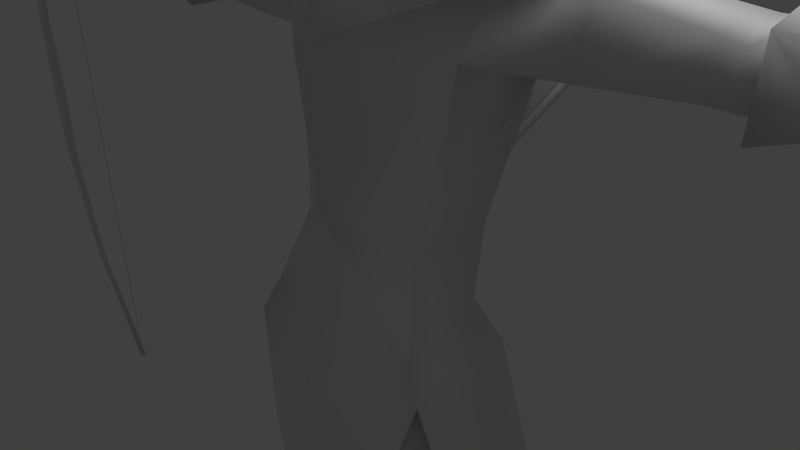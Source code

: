 # Source: archer_version_3.blend  (saved by Blender 2.56.0; exported with 4.5.12 LTS)
import bpy
from mathutils import Matrix  # noqa: F401  (used for matrix-valued properties, if any)

bpy.ops.wm.read_factory_settings(use_empty=True)
scene = bpy.context.scene
scene.name = 'Scene'

# ---- collections
col_collection_1 = bpy.data.collections.new('Collection 1'); scene.collection.children.link(col_collection_1)
col_collection_2 = bpy.data.collections.new('Collection 2'); scene.collection.children.link(col_collection_2)

# ---- materials (node trees are filled in below, after node groups)
mat_material_001 = bpy.data.materials.new('Material.001')
mat_material_001.alpha_threshold = 0.0
mat_material_001.use_transparent_shadow = False
mat_material_001.roughness = 0.5
mat_material_001.specular_intensity = 0.0
mat_material_001.line_color = (0.0, 0.0, 0.0, 1.0)

# ---- material node trees

# ---- world
world_world = bpy.data.worlds.new('World'); scene.world = world_world
world_world.color = (0.05088, 0.05088, 0.05088)
world_world.use_sun_shadow = False
world_world.sun_shadow_jitter_overblur = 0.0
world_world.cycles.sampling_method = 'MANUAL'
world_world.cycles.sample_map_resolution = 256

# ---- cameras
cam_camera = bpy.data.cameras.new('Camera')
cam_camera.clip_end = 100.0
cam_camera.lens = 35.0
cam_camera.ortho_scale = 7.314
cam_camera.dof.focus_distance = 0.0
cam_camera.dof.aperture_fstop = 128.0

# ---- lights
light_lamp = bpy.data.lights.new('Lamp', 'POINT')
light_lamp.transmission_factor = 0.0
light_lamp.cutoff_distance = 30.0
light_lamp.energy = 100.0
light_lamp.shadow_buffer_clip_start = 1.001
light_lamp.shadow_soft_size = 1.0
light_lamp.shadow_maximum_resolution = 0.006
light_lamp.use_absolute_resolution = True
light_lamp.cycles.use_multiple_importance_sampling = False

# ---- meshes
me_cube_001 = bpy.data.meshes.new('Cube.001')
me_cube_001.from_pydata([(-0.6811, -0.3841, 4.376), (0.6811, -0.3841, 4.376), (0.0, 0.9137, 4.22), (-0.8783, 0.4075, 4.328), (0.8783, 0.4075, 4.328), (0.0, 1.164, 6.463), (-0.6634, 0.2589, 5.884), (0.6634, 0.2589, 5.884), (0.0, -1.088, 5.982), (-0.6995, -1.028, 5.717), (0.6995, -1.028, 5.717), (-8.695, 0.04523, -6.223), (-8.695, 0.04523, 6.226), (-8.695, -0.04681, -6.223), (-8.695, -0.04681, 6.226), (-8.768, -0.04681, -6.235), (-8.768, -0.04681, 6.237), (-8.768, 0.04523, -6.235), (-8.768, 0.04523, 6.237), (-10.17, 0.04523, -3.972), (-10.17, 0.04523, 3.975), (-10.17, -0.04681, -3.972), (-10.17, -0.04681, 3.975), (-10.06, -0.04681, -3.949), (-10.06, -0.04681, 3.951), (-10.06, 0.04523, -3.949), (-10.06, 0.04523, 3.951), (-10.53, 0.04523, -1.483), (-10.53, 0.04523, 1.485), (-10.53, -0.04681, -1.483), (-10.53, -0.04681, 1.485), (-10.78, -0.04681, -1.506), (-10.78, -0.04681, 1.508), (-10.78, 0.04523, -1.506), (-10.78, 0.04523, 1.508), (-10.8, 0.04523, -0.5252), (-10.8, 0.04523, 0.5277), (-10.8, -0.04681, -0.5252), (-10.8, -0.04681, 0.5277), (-10.44, -0.04681, -0.5252), (-10.44, -0.04681, 0.5277), (-10.44, 0.04523, -0.5252), (-10.44, 0.04523, 0.5277), (-8.775, 0.004215, -6.2), (-8.775, 0.004215, 6.179), (-8.713, 0.004215, -6.2), (-8.713, 0.004215, 6.179), (-8.713, 0.004215, 0.001247), (-8.775, 0.004215, 0.001247), (1.221, 2.442, 3.954), (1.164, 1.725, 4.222), (2.518, 1.741, 3.567), (2.307, 2.452, 3.406), (-1.596, 1.701, -0.3395), (-1.81, 1.106, -0.2758), (-0.8477, 1.094, -0.9485), (-0.8621, 1.697, -0.8514), (-1.02, 0.6347, 4.275), (1.02, 0.6347, 4.275), (-2.823, 0.6585, 4.13), (2.823, 0.6585, 4.13), (-1.012, 1.212, 3.992), (1.012, 1.212, 3.992), (-1.012, -0.2205, 4.124), (1.012, -0.2205, 4.124), (-2.352, 1.618, 3.526), (2.352, 1.618, 3.526), (-2.342, -0.372, 3.667), (2.342, -0.372, 3.667), (0.0, -1.328, -1.687), (-1.616, -0.8304, -1.233), (1.616, -0.8304, -1.233), (-1.389, 1.031, -1.214), (1.389, 1.031, -1.214), (0.0, 1.351, -1.524), (-2.174, -0.4269, -3.654), (2.174, -0.4269, -3.654), (-1.994, 1.222, -3.613), (1.994, 1.222, -3.613), (-0.6357, 0.6779, 4.244), (0.6357, 0.6779, 4.244), (0.0, 0.8726, 4.217), (-0.3027, -0.2172, 3.953), (0.3027, -0.2172, 3.953), (-1.416, 0.8774, 3.955), (1.416, 0.8774, 3.955), (-1.78, 0.1555, 3.643), (1.78, 0.1555, 3.643), (0.0, 1.136, 4.075), (0.0, 1.445, 1.848), (-1.511, 1.275, 2.452), (1.511, 1.275, 2.452), (0.0, -1.116, 2.957), (-1.385, 0.006881, 2.777), (1.385, 0.006881, 2.777), (0.0, -0.9074, 0.8455), (-1.052, -0.2656, 0.4025), (1.052, -0.2656, 0.4025), (0.0, 1.143, 0.3437), (-0.9211, 1.13, 0.3849), (0.9211, 1.13, 0.3849), (-3.683, 1.092, 3.623), (3.683, 1.092, 3.623), (-3.98, 0.3631, 3.453), (3.98, 0.3631, 3.453), (-3.775, 1.292, 2.814), (3.775, 1.292, 2.814), (-3.921, 0.4076, 2.815), (3.921, 0.4076, 2.815), (-4.608, 0.9843, 3.569), (4.608, 0.9843, 3.569), (-4.595, 0.3593, 3.422), (4.595, 0.3593, 3.422), (-4.638, 1.218, 2.832), (4.638, 1.218, 2.832), (-4.54, 0.4004, 2.832), (4.54, 0.4004, 2.832), (-4.225, 0.3918, 3.386), (4.225, 0.3918, 3.386), (-4.18, 1.101, 3.551), (4.18, 1.101, 3.551), (-4.206, 1.255, 2.823), (4.206, 1.255, 2.823), (-4.217, 0.404, 2.823), (4.217, 0.404, 2.823), (-1.344, -0.6951, -0.7112), (1.344, -0.6951, -0.7112), (0.0, 1.178, -0.6358), (-1.084, 0.7597, -0.5891), (1.084, 0.7597, -0.5891), (-0.3, -0.834, -2.351), (0.3, -0.834, -2.351), (0.0, -0.8628, -2.638), (-0.1138, 0.697, -2.571), (0.1138, 0.697, -2.571), (0.0, 0.7117, -2.219), (-1.313, 0.8215, -1.867), (1.313, 0.8215, -1.867), (0.0, 1.154, -1.338), (-1.44, -0.3741, -4.118), (1.44, -0.3741, -4.118), (-0.3479, -0.2658, -4.253), (0.3479, -0.2658, -4.253), (-0.3401, 0.8368, -4.307), (0.3401, 0.8368, -4.307), (-1.172, 0.8762, -4.152), (1.172, 0.8762, -4.152), (-1.503, -0.1239, -5.826), (1.503, -0.1239, -5.826), (-0.4891, 0.02087, -5.833), (0.4891, 0.02087, -5.833), (-0.4641, 0.942, -5.826), (0.4641, 0.942, -5.826), (-1.377, 1.006, -5.768), (1.377, 1.006, -5.768), (-0.3122, 0.000764, -5.007), (0.3122, 0.000764, -5.007), (-1.527, -0.1926, -4.885), (1.527, -0.1926, -4.885), (-0.4103, 0.8413, -5.001), (0.4103, 0.8413, -5.001), (-1.284, 0.8486, -4.925), (1.284, 0.8486, -4.925), (-1.218, -0.5082, -4.927), (1.218, -0.5082, -4.927), (-0.6377, -0.3814, -4.991), (0.6377, -0.3814, -4.991), (-0.755, -0.2845, -5.317), (0.755, -0.2845, -5.317), (-1.186, -0.3806, -5.269), (1.186, -0.3806, -5.269), (-0.6465, -0.4952, -4.555), (0.6465, -0.4952, -4.555), (-1.132, -0.5996, -4.494), (1.132, -0.5996, -4.494), (-1.398, 0.3188, -9.72), (1.398, 0.3188, -9.72), (-0.499, 0.5605, -9.607), (0.499, 0.5605, -9.607), (-0.4721, 1.581, -9.3), (0.4721, 1.581, -9.3), (-1.24, 1.664, -9.484), (1.24, 1.664, -9.484), (-0.4329, -0.1716, -5.834), (0.4329, -0.1716, -5.834), (-1.573, -0.3369, -5.829), (1.573, -0.3369, -5.829), (-0.3308, 1.095, -5.826), (0.3308, 1.095, -5.826), (-1.604, 1.122, -5.826), (1.604, 1.122, -5.826), (-0.429, 0.3905, -8.484), (0.429, 0.3905, -8.484), (-1.362, 0.06961, -8.573), (1.362, 0.06961, -8.573), (-0.4384, 1.33, -8.506), (0.4384, 1.33, -8.506), (-1.447, 1.315, -8.674), (1.447, 1.315, -8.674), (-1.505, -1.128, -9.302), (1.505, -1.128, -9.302), (-0.7147, -1.618, -9.315), (0.7147, -1.618, -9.315), (-0.7555, -1.595, -9.687), (0.7555, -1.595, -9.687), (-1.519, -1.01, -9.699), (1.519, -1.01, -9.699), (-7.894, 0.586, 3.263), (7.894, 0.586, 3.263), (-7.896, -0.06588, 3.32), (7.896, -0.06588, 3.32), (-7.916, 0.5715, 3.077), (7.916, 0.5715, 3.077), (-7.867, -0.07379, 3.143), (7.867, -0.07379, 3.143), (-6.697, 0.03056, 3.482), (6.697, 0.03056, 3.482), (-6.671, 0.5603, 3.524), (6.671, 0.5603, 3.524), (-6.731, 0.6441, 3.252), (6.731, 0.6441, 3.252), (-6.666, 0.03879, 3.273), (6.666, 0.03879, 3.273), (-2.801, 0.2414, 3.704), (2.801, 0.2414, 3.704), (-2.537, 0.9071, 3.935), (2.537, 0.9071, 3.935), (-2.699, 1.283, 2.633), (2.699, 1.283, 2.633), (-2.738, 0.2088, 2.792), (2.738, 0.2088, 2.792), (-4.215, 0.6275, 2.727), (4.215, 0.6275, 2.727), (-4.21, 1.031, 2.727), (4.21, 1.031, 2.727), (-4.42, 0.6328, 2.738), (4.42, 0.6328, 2.738), (-4.448, 1.002, 2.738), (4.448, 1.002, 2.738), (-4.026, 0.6454, 2.727), (4.026, 0.6454, 2.727), (-3.974, 1.037, 2.727), (3.974, 1.037, 2.727), (0.0, -1.096, -0.9993), (-1.435, -0.8595, -1.932), (1.435, -0.8595, -1.932), (-5.648, 0.1466, 3.448), (5.648, 0.1466, 3.448), (-5.619, 0.6971, 3.562), (5.619, 0.6971, 3.562), (-5.694, 0.8483, 3.043), (5.694, 0.8483, 3.043), (-5.642, 0.1808, 3.039), (5.642, 0.1808, 3.039), (-7.073, 0.008689, 3.443), (7.073, 0.008689, 3.443), (-7.151, 0.5681, 3.429), (7.151, 0.5681, 3.429), (-7.186, 0.6484, 3.177), (7.186, 0.6484, 3.177), (-7.056, 0.008849, 3.251), (7.056, 0.008849, 3.251), (-7.301, -0.2624, 3.274), (7.301, -0.2624, 3.274), (-7.31, -0.2619, 3.346), (7.31, -0.2619, 3.346), (-7.119, -0.3055, 3.296), (7.119, -0.3055, 3.296), (-7.131, -0.3079, 3.374), (7.131, -0.3079, 3.374), (-4.527, 0.07489, 3.625), (4.527, 0.07489, 3.625), (-4.546, 0.982, 3.852), (4.546, 0.982, 3.852), (-4.606, 1.571, 2.622), (4.606, 1.571, 2.622), (-4.445, 0.1468, 2.621), (4.445, 0.1468, 2.621), (0.0, 0.5769, 4.532), (-0.4947, 0.04048, 4.859), (0.4947, 0.04048, 4.859), (0.0, 0.6624, 5.286), (-0.6229, 0.01988, 5.083), (0.6229, 0.01988, 5.083), (-0.5212, 0.1616, 5.826), (0.5212, 0.1616, 5.826), (0.0, 0.2087, 6.135), (-0.4861, -0.4968, 4.464), (0.4861, -0.4968, 4.464), (0.0, -0.5441, 4.267), (-0.4848, -0.8946, 5.682), (0.4848, -0.8946, 5.682), (0.0, -1.064, 5.814), (-0.4774, -0.6923, 4.566), (0.4774, -0.6923, 4.566), (0.0, -0.8673, 4.304), (0.0, -1.628, -3.429), (-1.159, -1.078, -2.871), (1.159, -1.078, -2.871), (0.0, -0.4437, 3.953), (1.921, 0.6466, 4.202), (1.682, 1.415, 3.759), (1.677, -0.2962, 3.896), (-1.921, 0.6466, 4.202), (-1.682, 1.415, 3.759), (-1.677, -0.2962, 3.896), (-0.572, 0.09075, 5.454), (0.572, 0.09075, 5.454), (0.0, 0.4355, 5.71), (-0.5274, -0.8372, 5.124), (0.5274, -0.8372, 5.124), (0.0, -1.105, 5.125), (-0.5974, 0.05532, 5.268), (0.5974, 0.05532, 5.268), (0.0, 0.5489, 5.498), (-0.5487, -0.7647, 4.845), (0.5487, -0.7647, 4.845), (0.0, -1.101, 4.722), (2.039, 2.058, 3.427), (2.104, 1.914, 3.406), (1.973, 1.93, 3.497), (2.709, 2.112, 4.532), (2.841, 2.096, 4.442), (2.775, 2.241, 4.463), (2.092, 1.939, 3.525), (2.304, 1.768, 3.864), (2.57, 1.784, 4.246), (2.57, 2.058, 4.198), (2.603, 2.122, 4.163), (2.8, 2.235, 4.003), (2.501, 2.153, 3.656), (2.125, 2.004, 3.491), (2.059, 2.012, 3.536), (2.108, 2.201, 3.927), (2.34, 2.291, 4.32), (2.537, 2.13, 4.208), (1.676, 2.157, 4.761), (1.449, 2.292, 4.85), (1.264, 2.152, 4.447), (1.273, 1.942, 4.064), (1.343, 1.942, 4.024), (1.679, 2.152, 4.207), (1.935, 2.292, 4.569), (1.745, 2.157, 4.721), (1.719, 2.09, 4.756), (1.755, 1.822, 4.818), (1.525, 1.75, 4.42), (1.317, 1.875, 4.059), (1.875, 2.313, 5.026), (1.962, 2.179, 5.017), (1.823, 2.179, 5.097), (1.203, 1.846, 4.023), (1.342, 1.846, 3.943), (1.255, 1.98, 3.952), (1.723, 2.364, 3.718), (1.793, 2.22, 3.715), (1.654, 2.241, 3.793), (2.296, 2.528, 4.867), (2.435, 2.508, 4.789), (2.365, 2.652, 4.792), (1.77, 2.256, 3.83), (1.955, 2.118, 4.199), (2.186, 2.174, 4.599), (2.186, 2.442, 4.527), (2.221, 2.504, 4.49), (2.429, 2.607, 4.338), (2.162, 2.489, 3.976), (1.804, 2.317, 3.793), (1.735, 2.328, 3.832), (1.747, 2.551, 4.208), (1.943, 2.68, 4.609), (2.151, 2.515, 4.529)], [], [(3, 0, 9, 6), (10, 1, 4, 7), (3, 6, 5, 2), (5, 7, 4, 2), (6, 9, 8, 5), (8, 10, 7, 5), (40, 38, 37, 39), (38, 36, 35, 37), (42, 40, 39, 41), (42, 41, 35, 36), (11, 13, 15, 17), (12, 18, 16, 14), (11, 25, 23, 13), (24, 26, 12, 14), (13, 23, 21, 15), (22, 24, 14, 16), (15, 21, 19, 17), (20, 22, 16, 18), (25, 11, 17, 19), (26, 20, 18, 12), (19, 33, 27, 25), (28, 34, 20, 26), (21, 31, 33, 19), (34, 32, 22, 20), (23, 29, 31, 21), (32, 30, 24, 22), (25, 27, 29, 23), (30, 28, 26, 24), (27, 41, 39, 29), (40, 42, 28, 30), (29, 39, 37, 31), (38, 40, 30, 32), (31, 37, 35, 33), (36, 38, 32, 34), (33, 35, 41, 27), (42, 36, 34, 28), (46, 47, 48, 44), (53, 49, 52, 56), (49, 53, 54, 50), (55, 51, 50, 54), (56, 52, 51, 55), (52, 49, 50, 51), (56, 55, 54, 53), (75, 70, 72, 77), (73, 71, 76, 78), (74, 77, 72), (73, 78, 74), (86, 82, 79, 84), (80, 83, 87, 85), (88, 84, 79, 81), (80, 85, 88, 81), (90, 84, 88, 89), (88, 85, 91, 89), (92, 82, 86, 93), (87, 83, 92, 94), (95, 92, 93, 96), (94, 92, 95, 97), (99, 90, 89, 98), (89, 91, 100, 98), (96, 93, 90, 99), (91, 94, 97, 100), (119, 117, 103, 101), (104, 118, 120, 102), (109, 111, 117, 119), (118, 112, 110, 120), (117, 123, 107, 103), (108, 124, 118, 104), (111, 115, 123, 117), (124, 116, 112, 118), (128, 99, 98, 127), (98, 100, 129, 127), (125, 96, 99, 128), (100, 97, 126, 129), (135, 132, 130, 133), (131, 132, 135, 134), (138, 136, 128, 127), (129, 137, 138, 127), (135, 133, 136, 138), (137, 134, 135, 138), (155, 159, 143, 141), (144, 160, 156, 142), (149, 151, 159, 155), (160, 152, 150, 156), (159, 161, 145, 143), (146, 162, 160, 144), (151, 153, 161, 159), (162, 154, 152, 160), (161, 157, 139, 145), (140, 158, 162, 146), (153, 147, 157, 161), (158, 148, 154, 162), (173, 139, 157, 163), (158, 140, 174, 164), (163, 157, 147, 169), (148, 158, 164, 170), (165, 155, 141, 171), (142, 156, 166, 172), (167, 149, 155, 165), (156, 150, 168, 166), (169, 147, 149, 167), (150, 148, 170, 168), (171, 141, 139, 173), (140, 142, 172, 174), (163, 165, 171, 173), (172, 166, 164, 174), (169, 167, 165, 163), (166, 168, 170, 164), (185, 183, 149, 147), (150, 184, 186, 148), (183, 187, 151, 149), (152, 188, 184, 150), (187, 189, 153, 151), (154, 190, 188, 152), (189, 185, 147, 153), (148, 186, 190, 154), (179, 177, 175, 181), (176, 178, 180, 182), (193, 191, 183, 185), (184, 192, 194, 186), (191, 195, 187, 183), (188, 196, 192, 184), (177, 179, 195, 191), (196, 180, 178, 192), (195, 197, 189, 187), (190, 198, 196, 188), (179, 181, 197, 195), (198, 182, 180, 196), (197, 193, 185, 189), (186, 194, 198, 190), (181, 175, 193, 197), (194, 176, 182, 198), (201, 191, 193, 199), (194, 192, 202, 200), (199, 193, 175, 205), (176, 194, 200, 206), (203, 177, 191, 201), (192, 178, 204, 202), (205, 175, 177, 203), (178, 176, 206, 204), (205, 203, 201, 199), (202, 204, 206, 200), (213, 209, 207, 211), (208, 210, 214, 212), (225, 223, 86, 84), (87, 224, 226, 85), (101, 103, 223, 225), (224, 104, 102, 226), (227, 225, 84, 90), (85, 226, 228, 91), (105, 101, 225, 227), (226, 102, 106, 228), (223, 229, 93, 86), (94, 230, 224, 87), (103, 107, 229, 223), (230, 108, 104, 224), (229, 227, 90, 93), (91, 228, 230, 94), (107, 105, 227, 229), (228, 106, 108, 230), (121, 119, 101, 105), (102, 120, 122, 106), (121, 113, 109, 119), (110, 114, 122, 120), (239, 107, 123, 231), (124, 108, 240, 232), (231, 123, 115, 235), (116, 124, 232, 236), (237, 113, 121, 233), (122, 114, 238, 234), (233, 121, 105, 241), (106, 122, 234, 242), (235, 115, 113, 237), (114, 116, 236, 238), (241, 105, 107, 239), (108, 106, 242, 240), (231, 233, 241, 239), (242, 234, 232, 240), (235, 237, 233, 231), (234, 238, 236, 232), (125, 243, 95, 96), (95, 243, 126, 97), (130, 243, 125, 244), (126, 243, 131, 245), (136, 244, 125, 128), (126, 245, 137, 129), (256, 254, 215, 217), (216, 255, 257, 218), (207, 209, 254, 256), (255, 210, 208, 257), (258, 256, 217, 219), (218, 257, 259, 220), (211, 207, 256, 258), (257, 208, 212, 259), (209, 213, 260, 254), (261, 214, 210, 255), (260, 258, 219, 221), (220, 259, 261, 222), (213, 211, 258, 260), (259, 212, 214, 261), (264, 254, 260, 262), (261, 255, 265, 263), (262, 260, 221, 266), (222, 261, 263, 267), (268, 215, 254, 264), (255, 216, 269, 265), (266, 221, 215, 268), (216, 222, 267, 269), (264, 262, 266, 268), (267, 263, 265, 269), (250, 219, 217, 248), (218, 220, 251, 249), (252, 221, 219, 250), (220, 222, 253, 251), (252, 246, 215, 221), (216, 247, 253, 222), (248, 217, 215, 246), (216, 218, 249, 247), (127, 74, 72, 128), (73, 74, 127, 129), (128, 72, 70, 125), (71, 73, 129, 126), (125, 70, 69, 243), (69, 71, 126, 243), (272, 270, 111, 109), (112, 271, 273, 110), (248, 246, 270, 272), (271, 247, 249, 273), (274, 272, 109, 113), (110, 273, 275, 114), (250, 248, 272, 274), (273, 249, 251, 275), (270, 276, 115, 111), (116, 277, 271, 112), (246, 252, 276, 270), (277, 253, 247, 271), (276, 274, 113, 115), (114, 275, 277, 116), (252, 250, 274, 276), (275, 251, 253, 277), (133, 143, 145, 136), (146, 144, 134, 137), (130, 141, 143, 133), (144, 142, 131, 134), (136, 145, 139, 244), (140, 146, 137, 245), (139, 141, 130, 244), (131, 142, 140, 245), (279, 287, 293, 282), (294, 288, 280, 283), (278, 279, 282, 281), (283, 280, 278, 281), (286, 284, 290, 292), (291, 285, 286, 292), (295, 293, 287, 289), (288, 294, 295, 289), (79, 82, 287, 279), (288, 83, 80, 280), (79, 279, 278, 81), (278, 280, 80, 81), (130, 132, 243), (243, 132, 131), (69, 70, 297, 296), (298, 71, 69, 296), (82, 92, 299), (299, 92, 83), (82, 299, 289, 287), (289, 299, 83, 288), (47, 45, 43, 48), (58, 300, 301, 62), (300, 60, 66, 301), (64, 302, 300, 58), (302, 68, 60, 300), (59, 303, 304, 65), (303, 57, 61, 304), (67, 305, 303, 59), (305, 63, 57, 303), (284, 306, 309, 290), (307, 285, 291, 310), (306, 284, 286, 308), (285, 307, 308, 286), (290, 309, 311, 292), (310, 291, 292, 311), (306, 312, 315, 309), (312, 282, 293, 315), (283, 313, 316, 294), (313, 307, 310, 316), (282, 312, 314, 281), (312, 306, 308, 314), (307, 313, 314, 308), (313, 283, 281, 314), (309, 315, 317, 311), (316, 310, 311, 317), (316, 317, 295, 294), (315, 293, 295, 317), (318, 320, 321, 323), (320, 319, 322, 321), (319, 318, 323, 322), (326, 325, 324, 327), (329, 328, 331, 330), (334, 333, 332, 335), (321, 322, 323), (350, 349, 348), (337, 338, 339, 336), (342, 343, 340, 341), (345, 346, 347, 344), (352, 353, 348, 349), (351, 352, 349, 350), (353, 351, 350, 348), (354, 356, 357, 359), (356, 355, 358, 357), (355, 354, 359, 358), (362, 361, 360, 363), (365, 364, 367, 366), (370, 369, 368, 371), (357, 358, 359)])
me_cube_001.polygons.foreach_set('use_smooth', [True] * 315)
_uv = me_cube_001.uv_layers.new(name='UVTex')
_uv.uv.foreach_set('vector', [0.2461, 0.7864, 0.1771, 0.7861, 0.1399, 0.6571, 0.2194, 0.6905, 0.2315, 0.5658, 0.3604, 0.6035, 0.3604, 0.6725, 0.2646, 0.6454, 0.2461, 0.7864, 0.2194, 0.6905, 0.249, 0.675, 0.3265, 0.7528, 0.249, 0.675, 0.2646, 0.6454, 0.3604, 0.6725, 0.3265, 0.7528, 0.2194, 0.6905, 0.1399, 0.6571, 0.1729, 0.5985, 0.249, 0.675, 0.1729, 0.5985, 0.2315, 0.5658, 0.2646, 0.6454, 0.249, 0.675, 0.6526, 0.3167, 0.6318, 0.3173, 0.63, 0.2581, 0.6507, 0.2574, 0.916, 0.7316, 0.9051, 0.7316, 0.909, 0.6482, 0.92, 0.6482, 0.5372, 0.6861, 0.5258, 0.6861, 0.5253, 0.5998, 0.5367, 0.5998, 0.6079, 0.327, 0.606, 0.2678, 0.6268, 0.2671, 0.6286, 0.3264, 0.1309, 0.5693, 0.1266, 0.5693, 0.1276, 0.5658, 0.13, 0.5658, 0.1399, 0.5658, 0.1389, 0.5693, 0.1365, 0.5693, 0.1355, 0.5658, 0.521, 0.351, 0.5287, 0.4342, 0.5179, 0.4342, 0.5101, 0.351, 0.5218, 0.8515, 0.5327, 0.8515, 0.5277, 0.9343, 0.5169, 0.9343, 0.7186, 0.001948, 0.6672, 0.09543, 0.6529, 0.09311, 0.704, 0.0, 0.6643, 0.4809, 0.6785, 0.478, 0.7186, 0.5812, 0.7046, 0.5844, 0.897, 0.3972, 0.9061, 0.481, 0.8952, 0.481, 0.8861, 0.3972, 0.8959, 0.8983, 0.9068, 0.8983, 0.9015, 0.9817, 0.8906, 0.9817, 0.5801, 0.1065, 0.5399, 0.003259, 0.554, 0.0, 0.5943, 0.1036, 0.5914, 0.489, 0.6057, 0.4913, 0.5546, 0.5844, 0.5399, 0.5825, 0.5943, 0.1036, 0.624, 0.212, 0.6094, 0.2138, 0.5801, 0.1065, 0.6147, 0.3807, 0.6293, 0.3816, 0.6057, 0.4913, 0.5914, 0.489, 0.9061, 0.481, 0.915, 0.5647, 0.904, 0.5647, 0.8952, 0.481, 0.9012, 0.8149, 0.9121, 0.8149, 0.9068, 0.8983, 0.8959, 0.8983, 0.6672, 0.09543, 0.6439, 0.2037, 0.6293, 0.2029, 0.6529, 0.09311, 0.6346, 0.3725, 0.6492, 0.3707, 0.6785, 0.478, 0.6643, 0.4809, 0.5287, 0.4342, 0.5359, 0.5173, 0.525, 0.5173, 0.5179, 0.4342, 0.5266, 0.7687, 0.5374, 0.7687, 0.5327, 0.8515, 0.5218, 0.8515, 0.5359, 0.5173, 0.5367, 0.5998, 0.5253, 0.5998, 0.525, 0.5173, 0.5258, 0.6861, 0.5372, 0.6861, 0.5374, 0.7687, 0.5266, 0.7687, 0.6439, 0.2037, 0.6507, 0.2574, 0.63, 0.2581, 0.6293, 0.2029, 0.6318, 0.3173, 0.6526, 0.3167, 0.6492, 0.3707, 0.6346, 0.3725, 0.915, 0.5647, 0.92, 0.6482, 0.909, 0.6482, 0.904, 0.5647, 0.9051, 0.7316, 0.916, 0.7316, 0.9121, 0.8149, 0.9012, 0.8149, 0.624, 0.212, 0.6268, 0.2671, 0.606, 0.2678, 0.6094, 0.2138, 0.6079, 0.327, 0.6286, 0.3264, 0.6293, 0.3816, 0.6147, 0.3807, 0.7186, 0.5764, 0.7186, 0.3526, 0.7474, 0.3561, 0.7474, 0.5799, 0.9644, 0.001189, 0.9644, 0.2419, 0.9083, 0.2483, 0.9229, 0.0, 0.92, 0.6473, 0.923, 0.4042, 0.9557, 0.3972, 0.9557, 0.6519, 0.8243, 0.0, 0.832, 0.2638, 0.7629, 0.2526, 0.7696, 5.586e-09, 0.9537, 0.6582, 0.9544, 0.9077, 0.92, 0.9158, 0.92, 0.6519, 0.4256, 0.7792, 0.3686, 0.779, 0.3604, 0.744, 0.4309, 0.744, 0.5066, 0.744, 0.51, 0.7724, 0.455, 0.7724, 0.4646, 0.7442, 0.5711, 0.6062, 0.6279, 0.6481, 0.5919, 0.6822, 0.5399, 0.6417, 0.7541, 0.6822, 0.718, 0.6481, 0.7748, 0.6062, 0.806, 0.6417, 0.5701, 0.7147, 0.5399, 0.6417, 0.5919, 0.6822, 0.7541, 0.6822, 0.806, 0.6417, 0.7758, 0.7147, 0.193, 0.2485, 0.2661, 0.2165, 0.2545, 0.2697, 0.2211, 0.28, 0.2855, 0.2697, 0.2738, 0.2165, 0.3469, 0.2485, 0.3188, 0.28, 0.2789, 0.2914, 0.2211, 0.28, 0.2545, 0.2697, 0.2799, 0.2792, 0.2855, 0.2697, 0.3188, 0.28, 0.261, 0.2914, 0.2601, 0.2792, 0.1049, 0.1631, 0.02248, 0.1747, 0.0, 0.1247, 0.07698, 0.08222, 0.5399, 0.1247, 0.5175, 0.1747, 0.4351, 0.1631, 0.463, 0.08222, 0.27, 0.1758, 0.2661, 0.2165, 0.193, 0.2485, 0.1786, 0.194, 0.3469, 0.2485, 0.2738, 0.2165, 0.27, 0.1758, 0.3613, 0.194, 0.27, 0.08177, 0.27, 0.1758, 0.1786, 0.194, 0.2105, 0.05988, 0.3613, 0.194, 0.27, 0.1758, 0.27, 0.08177, 0.3295, 0.05988, 0.1435, 0.05254, 0.1049, 0.1631, 0.07698, 0.08222, 0.11, 0.03326, 0.463, 0.08222, 0.4351, 0.1631, 0.3965, 0.05254, 0.4299, 0.03326, 0.2105, 0.05988, 0.1786, 0.194, 0.1049, 0.1631, 0.1435, 0.05254, 0.4351, 0.1631, 0.3613, 0.194, 0.3295, 0.05988, 0.3965, 0.05254, 0.1302, 0.3426, 0.1082, 0.3212, 0.1164, 0.3138, 0.1455, 0.3299, 0.4236, 0.3138, 0.4318, 0.3212, 0.4097, 0.3426, 0.3944, 0.3299, 0.1158, 0.351, 0.0977, 0.3335, 0.1082, 0.3212, 0.1302, 0.3426, 0.4318, 0.3212, 0.4422, 0.3335, 0.4242, 0.351, 0.4097, 0.3426, 0.1082, 0.3212, 0.0885, 0.3061, 0.09492, 0.2948, 0.1164, 0.3138, 0.445, 0.2948, 0.4515, 0.3061, 0.4318, 0.3212, 0.4236, 0.3138, 0.0977, 0.3335, 0.0812, 0.3168, 0.0885, 0.3061, 0.1082, 0.3212, 0.4515, 0.3061, 0.4587, 0.3168, 0.4422, 0.3335, 0.4318, 0.3212, 0.1648, 0.01555, 0.1435, 0.05254, 0.11, 0.03326, 0.1249, 2.983e-06, 0.4299, 0.03326, 0.3965, 0.05254, 0.3751, 0.01555, 0.415, 0.0, 0.219, 0.005768, 0.2105, 0.05988, 0.1435, 0.05254, 0.1648, 0.01555, 0.3965, 0.05254, 0.3295, 0.05988, 0.3209, 0.005767, 0.3751, 0.01555, 0.1802, 0.3965, 0.1802, 0.4515, 0.1664, 0.4589, 0.1658, 0.401, 0.194, 0.4589, 0.1802, 0.4515, 0.1802, 0.3965, 0.1946, 0.401, 0.05933, 0.5481, 0.0847, 0.5136, 0.09992, 0.5488, 0.07012, 0.5658, 0.2605, 0.5488, 0.2757, 0.5136, 0.3011, 0.5481, 0.2903, 0.5658, 0.04402, 0.5233, 0.04365, 0.5124, 0.0847, 0.5136, 0.05933, 0.5481, 0.2757, 0.5136, 0.3168, 0.5124, 0.3164, 0.5233, 0.3011, 0.5481, 0.09356, 0.3862, 0.1058, 0.3657, 0.1228, 0.3764, 0.1072, 0.4065, 0.2377, 0.3764, 0.2546, 0.3657, 0.2669, 0.3862, 0.2532, 0.4065, 0.07328, 0.3734, 0.08714, 0.351, 0.1058, 0.3657, 0.09356, 0.3862, 0.2546, 0.3657, 0.2733, 0.351, 0.2872, 0.3734, 0.2669, 0.3862, 0.0138, 0.4456, 0.03695, 0.4314, 0.04807, 0.4538, 0.02393, 0.4637, 0.3124, 0.4538, 0.3235, 0.4314, 0.3466, 0.4456, 0.3365, 0.4637, 0.0, 0.4253, 0.02202, 0.4095, 0.03695, 0.4314, 0.0138, 0.4456, 0.3235, 0.4314, 0.3384, 0.4095, 0.3604, 0.4253, 0.3466, 0.4456, 0.03695, 0.4314, 0.06571, 0.4162, 0.08451, 0.4322, 0.04807, 0.4538, 0.2759, 0.4322, 0.2947, 0.4162, 0.3235, 0.4314, 0.3124, 0.4538, 0.02202, 0.4095, 0.05115, 0.3931, 0.06571, 0.4162, 0.03695, 0.4314, 0.2947, 0.4162, 0.3093, 0.3931, 0.3384, 0.4095, 0.3235, 0.4314, 0.08416, 0.4161, 0.08451, 0.4322, 0.06571, 0.4162, 0.07541, 0.4087, 0.2947, 0.4162, 0.2759, 0.4322, 0.2763, 0.4161, 0.285, 0.4087, 0.07541, 0.4087, 0.06571, 0.4162, 0.05115, 0.3931, 0.06919, 0.401, 0.3093, 0.3931, 0.2947, 0.4162, 0.285, 0.4087, 0.2912, 0.401, 0.08531, 0.3971, 0.09356, 0.3862, 0.1072, 0.4065, 0.09255, 0.4063, 0.2532, 0.4065, 0.2669, 0.3862, 0.2751, 0.3971, 0.2679, 0.4063, 0.07734, 0.3916, 0.07328, 0.3734, 0.09356, 0.3862, 0.08531, 0.3971, 0.2669, 0.3862, 0.2872, 0.3734, 0.2831, 0.3916, 0.2751, 0.3971, 0.06919, 0.401, 0.05115, 0.3931, 0.07328, 0.3734, 0.07734, 0.3916, 0.2872, 0.3734, 0.3093, 0.3931, 0.2912, 0.401, 0.2831, 0.3916, 0.09255, 0.4063, 0.1072, 0.4065, 0.08451, 0.4322, 0.08416, 0.4161, 0.2759, 0.4322, 0.2532, 0.4065, 0.2679, 0.4063, 0.2763, 0.4161, 0.07541, 0.4087, 0.08531, 0.3971, 0.09255, 0.4063, 0.08416, 0.4161, 0.2679, 0.4063, 0.2751, 0.3971, 0.285, 0.4087, 0.2763, 0.4161, 0.06919, 0.401, 0.07734, 0.3916, 0.08531, 0.3971, 0.07541, 0.4087, 0.2751, 0.3971, 0.2831, 0.3916, 0.2912, 0.401, 0.285, 0.4087, 0.8564, 0.2022, 0.9034, 0.2023, 0.9022, 0.2104, 0.8604, 0.2104, 0.8068, 0.7927, 0.806, 0.7846, 0.8529, 0.7866, 0.8485, 0.7946, 0.4356, 0.738, 0.4947, 0.7359, 0.489, 0.7418, 0.4531, 0.744, 0.7188, 0.8656, 0.7112, 0.8726, 0.7189, 0.8139, 0.7242, 0.8237, 0.748, 0.8908, 0.806, 0.8938, 0.7951, 0.8995, 0.7533, 0.8983, 0.8436, 0.3872, 0.832, 0.3811, 0.8901, 0.3799, 0.8846, 0.3872, 0.7629, 0.5645, 0.8275, 0.5741, 0.8167, 0.5799, 0.7659, 0.5758, 0.0632, 0.7495, 0.04203, 0.7429, 0.1079, 0.7405, 0.1047, 0.7495, 0.8675, 0.9594, 0.8178, 0.9607, 0.8028, 0.9196, 0.8669, 0.9224, 0.2454, 1.0, 0.2616, 0.9594, 0.3112, 0.9622, 0.3095, 0.9992, 0.868, 0.08927, 0.9083, 0.09184, 0.9034, 0.2023, 0.8564, 0.2022, 0.806, 0.7846, 0.806, 0.6741, 0.8464, 0.6733, 0.8529, 0.7866, 0.4563, 0.6135, 0.5, 0.6105, 0.4947, 0.7359, 0.4356, 0.738, 0.7112, 0.8726, 0.5859, 0.8661, 0.593, 0.8229, 0.7189, 0.8139, 0.4618, 0.5608, 0.51, 0.573, 0.5, 0.6105, 0.4563, 0.6135, 0.5859, 0.8661, 0.5476, 0.8726, 0.5399, 0.8235, 0.593, 0.8229, 0.7596, 0.7684, 0.806, 0.7634, 0.806, 0.8938, 0.748, 0.8908, 0.832, 0.3811, 0.8361, 0.2507, 0.8823, 0.2572, 0.8901, 0.3799, 0.7628, 0.7305, 0.7982, 0.7227, 0.806, 0.7634, 0.7596, 0.7684, 0.8361, 0.2507, 0.8451, 0.2104, 0.8803, 0.2192, 0.8823, 0.2572, 0.7735, 0.4371, 0.8281, 0.4497, 0.8275, 0.5741, 0.7629, 0.5645, 0.04203, 0.7429, 0.05541, 0.618, 0.1116, 0.6115, 0.1079, 0.7405, 0.7629, 0.3979, 0.8244, 0.3972, 0.8281, 0.4497, 0.7735, 0.4371, 0.05541, 0.618, 0.06494, 0.5658, 0.1266, 0.5734, 0.1116, 0.6115, 0.8729, 0.00969, 0.9083, 0.09184, 0.868, 0.08927, 0.8458, 0.0362, 0.8464, 0.6733, 0.806, 0.6741, 0.845, 0.5936, 0.871, 0.6213, 0.8861, 0.4249, 0.8281, 0.4497, 0.8244, 0.3972, 0.8834, 0.4065, 0.06494, 0.5658, 0.05541, 0.618, 0.0, 0.5866, 0.004748, 0.5685, 0.3606, 0.5608, 0.4618, 0.5608, 0.4563, 0.6135, 0.3604, 0.5783, 0.593, 0.8229, 0.5399, 0.8235, 0.5494, 0.7227, 0.5668, 0.7242, 0.7406, 0.9196, 0.8028, 0.9196, 0.8178, 0.9607, 0.7165, 0.9574, 0.2616, 0.9594, 0.2454, 1.0, 0.1832, 0.998, 0.1603, 0.9594, 0.832, 0.02639, 0.8611, 0.0, 0.8729, 0.00969, 0.8458, 0.0362, 0.845, 0.5936, 0.8573, 0.5844, 0.8852, 0.6121, 0.871, 0.6213, 0.00267, 0.7667, 0.002303, 0.7583, 0.03295, 0.7583, 0.03313, 0.7671, 0.03283, 0.7583, 0.002194, 0.7579, 0.002667, 0.7495, 0.03313, 0.7495, 0.1806, 0.2992, 0.1559, 0.2818, 0.193, 0.2485, 0.2211, 0.28, 0.3469, 0.2485, 0.384, 0.2818, 0.3594, 0.2993, 0.3188, 0.28, 0.1455, 0.3299, 0.1164, 0.3138, 0.1559, 0.2818, 0.1806, 0.2992, 0.384, 0.2818, 0.4236, 0.3138, 0.3944, 0.3299, 0.3594, 0.2993, 0.08372, 0.2282, 0.02695, 0.2161, 0.02248, 0.1747, 0.1049, 0.1631, 0.5175, 0.1747, 0.513, 0.2161, 0.4562, 0.2282, 0.4351, 0.1631, 0.06543, 0.2726, 0.0338, 0.2606, 0.02695, 0.2161, 0.08372, 0.2282, 0.513, 0.2161, 0.5061, 0.2606, 0.4745, 0.2726, 0.4562, 0.2282, 0.1559, 0.2818, 0.1283, 0.2511, 0.1786, 0.194, 0.193, 0.2485, 0.3613, 0.194, 0.4116, 0.2511, 0.384, 0.2818, 0.3469, 0.2485, 0.1164, 0.3138, 0.09492, 0.2948, 0.1283, 0.2511, 0.1559, 0.2818, 0.4116, 0.2511, 0.445, 0.2948, 0.4236, 0.3138, 0.384, 0.2818, 0.1283, 0.2511, 0.08372, 0.2282, 0.1049, 0.1631, 0.1786, 0.194, 0.4351, 0.1631, 0.4562, 0.2282, 0.4116, 0.2511, 0.3613, 0.194, 0.09492, 0.2948, 0.06543, 0.2726, 0.08372, 0.2282, 0.1283, 0.2511, 0.4562, 0.2282, 0.4745, 0.2726, 0.445, 0.2948, 0.4116, 0.2511, 0.0585, 0.2891, 0.03132, 0.2795, 0.0338, 0.2606, 0.06543, 0.2726, 0.5061, 0.2606, 0.5086, 0.2795, 0.4814, 0.2891, 0.4745, 0.2726, 0.0585, 0.2891, 0.05264, 0.3048, 0.02448, 0.2951, 0.03132, 0.2795, 0.5155, 0.2951, 0.4873, 0.3048, 0.4814, 0.2891, 0.5086, 0.2795, 0.08323, 0.2944, 0.09492, 0.2948, 0.0885, 0.3061, 0.08021, 0.301, 0.4515, 0.3061, 0.445, 0.2948, 0.4567, 0.2944, 0.4597, 0.301, 0.08021, 0.301, 0.0885, 0.3061, 0.0812, 0.3168, 0.07619, 0.3076, 0.4587, 0.3168, 0.4515, 0.3061, 0.4597, 0.301, 0.4638, 0.3076, 0.06366, 0.3018, 0.05264, 0.3048, 0.0585, 0.2891, 0.0669, 0.2934, 0.4814, 0.2891, 0.4873, 0.3048, 0.4763, 0.3018, 0.4731, 0.2934, 0.0669, 0.2934, 0.0585, 0.2891, 0.06543, 0.2726, 0.07089, 0.2852, 0.4745, 0.2726, 0.4814, 0.2891, 0.4731, 0.2934, 0.4691, 0.2852, 0.07619, 0.3076, 0.0812, 0.3168, 0.05264, 0.3048, 0.06366, 0.3018, 0.4873, 0.3048, 0.4587, 0.3168, 0.4638, 0.3076, 0.4763, 0.3018, 0.07089, 0.2852, 0.06543, 0.2726, 0.09492, 0.2948, 0.08323, 0.2944, 0.445, 0.2948, 0.4745, 0.2726, 0.4691, 0.2852, 0.4567, 0.2944, 0.08021, 0.301, 0.0669, 0.2934, 0.07089, 0.2852, 0.08323, 0.2944, 0.4691, 0.2852, 0.4731, 0.2934, 0.4597, 0.301, 0.4567, 0.2944, 0.07619, 0.3076, 0.06366, 0.3018, 0.0669, 0.2934, 0.08021, 0.301, 0.4731, 0.2934, 0.4763, 0.3018, 0.4638, 0.3076, 0.4597, 0.301, 0.219, 0.005768, 0.27, 0.003866, 0.27, 0.08177, 0.2105, 0.05988, 0.27, 0.08177, 0.27, 0.003866, 0.3209, 0.005767, 0.3295, 0.05988, 0.1664, 0.4589, 0.1802, 0.5134, 0.1389, 0.5286, 0.1305, 0.4909, 0.2215, 0.5286, 0.1802, 0.5134, 0.194, 0.4589, 0.2299, 0.4909, 0.0847, 0.5136, 0.1305, 0.4909, 0.1389, 0.5286, 0.09992, 0.5488, 0.2215, 0.5286, 0.2299, 0.4909, 0.2757, 0.5136, 0.2605, 0.5488, 0.1738, 0.954, 0.1741, 0.9277, 0.1917, 0.9264, 0.1963, 0.9508, 0.6601, 0.8853, 0.6777, 0.887, 0.6774, 0.9133, 0.6549, 0.9095, 0.1387, 0.9594, 0.1352, 0.9291, 0.1741, 0.9277, 0.1738, 0.954, 0.6777, 0.887, 0.7165, 0.8894, 0.7124, 0.9196, 0.6774, 0.9133, 0.173, 0.8937, 0.1728, 0.8813, 0.1942, 0.8738, 0.1934, 0.8873, 0.4287, 0.8522, 0.4512, 0.8548, 0.4538, 0.8669, 0.4325, 0.8651, 0.1399, 0.9026, 0.1399, 0.8939, 0.1728, 0.8813, 0.173, 0.8937, 0.4512, 0.8548, 0.4861, 0.8598, 0.488, 0.8683, 0.4538, 0.8669, 0.454, 0.7807, 0.4548, 0.7724, 0.4931, 0.7749, 0.4929, 0.7839, 0.7802, 0.2638, 0.8186, 0.2644, 0.8187, 0.2728, 0.7797, 0.2728, 0.1766, 0.8226, 0.179, 0.7928, 0.1991, 0.7991, 0.194, 0.8264, 0.4311, 0.8118, 0.4518, 0.8079, 0.4507, 0.8378, 0.433, 0.8395, 0.1399, 0.8154, 0.1459, 0.7864, 0.179, 0.7928, 0.1766, 0.8226, 0.4518, 0.8079, 0.4854, 0.8054, 0.488, 0.8349, 0.4507, 0.8378, 0.51, 0.7808, 0.4929, 0.7839, 0.4931, 0.7749, 0.51, 0.7774, 0.7802, 0.2638, 0.7797, 0.2728, 0.7629, 0.2683, 0.7632, 0.2649, 0.1624, 0.8314, 0.1766, 0.8226, 0.194, 0.8264, 0.1698, 0.8357, 0.433, 0.8395, 0.4507, 0.8378, 0.4638, 0.8481, 0.4559, 0.8515, 0.1692, 0.9131, 0.1917, 0.9264, 0.1741, 0.9277, 0.161, 0.9162, 0.6777, 0.887, 0.6601, 0.8853, 0.6829, 0.8726, 0.691, 0.8759, 0.549, 0.9223, 0.5742, 0.9269, 0.5709, 0.9357, 0.5478, 0.9257, 0.4547, 0.9599, 0.4539, 0.9505, 0.4794, 0.9531, 0.4796, 0.9566, 0.5399, 0.9227, 0.5411, 0.9196, 0.549, 0.9223, 0.5478, 0.9257, 0.4794, 0.9531, 0.4878, 0.9527, 0.488, 0.9559, 0.4796, 0.9566, 0.243, 0.8922, 0.1934, 0.8873, 0.1942, 0.8738, 0.2428, 0.8669, 0.4287, 0.8522, 0.4325, 0.8651, 0.3852, 0.8809, 0.3797, 0.8562, 0.2418, 0.8334, 0.194, 0.8264, 0.1991, 0.7991, 0.2479, 0.8035, 0.4311, 0.8118, 0.433, 0.8395, 0.3847, 0.8408, 0.3821, 0.8104, 0.6218, 0.9261, 0.6176, 0.944, 0.5709, 0.9357, 0.5742, 0.9269, 0.4547, 0.9599, 0.4075, 0.9549, 0.4084, 0.9365, 0.4539, 0.9505, 0.2458, 0.9507, 0.1963, 0.9508, 0.1917, 0.9264, 0.2409, 0.9249, 0.6601, 0.8853, 0.6549, 0.9095, 0.6055, 0.9083, 0.611, 0.8826, 0.5949, 0.7227, 0.5701, 0.7147, 0.5919, 0.6822, 0.6083, 0.6931, 0.7541, 0.6822, 0.7758, 0.7147, 0.7511, 0.7227, 0.7377, 0.6931, 0.6083, 0.6931, 0.5919, 0.6822, 0.6279, 0.6481, 0.6353, 0.6629, 0.718, 0.6481, 0.7541, 0.6822, 0.7377, 0.6931, 0.7106, 0.6629, 0.6353, 0.6629, 0.6279, 0.6481, 0.673, 0.6325, 0.673, 0.6523, 0.673, 0.6325, 0.718, 0.6481, 0.7106, 0.6629, 0.673, 0.6523, 0.2986, 0.9594, 0.2932, 0.9161, 0.3071, 0.9251, 0.3112, 0.9548, 0.5448, 0.8812, 0.559, 0.8726, 0.5525, 0.9157, 0.5399, 0.9107, 0.2458, 0.9507, 0.2409, 0.9249, 0.2932, 0.9161, 0.2986, 0.9594, 0.559, 0.8726, 0.611, 0.8826, 0.6055, 0.9083, 0.5525, 0.9157, 0.303, 0.9131, 0.2934, 0.8507, 0.3026, 0.8612, 0.3112, 0.896, 0.3195, 0.8689, 0.3268, 0.8515, 0.3313, 0.9146, 0.3195, 0.8996, 0.243, 0.8922, 0.2428, 0.8669, 0.2934, 0.8507, 0.303, 0.9131, 0.3268, 0.8515, 0.3797, 0.8562, 0.3852, 0.8809, 0.3313, 0.9146, 0.665, 0.9629, 0.6784, 0.9196, 0.6878, 0.9318, 0.68, 0.9574, 0.3434, 0.9238, 0.3558, 0.9146, 0.3567, 0.9599, 0.3438, 0.9504, 0.6176, 0.944, 0.6218, 0.9261, 0.6784, 0.9196, 0.665, 0.9629, 0.3558, 0.9146, 0.4084, 0.9365, 0.4075, 0.9549, 0.3567, 0.9599, 0.2969, 0.8507, 0.308, 0.7864, 0.3153, 0.8037, 0.3088, 0.8406, 0.3153, 0.8027, 0.3245, 0.7864, 0.328, 0.8515, 0.3173, 0.8401, 0.2418, 0.8334, 0.2479, 0.8035, 0.308, 0.7864, 0.2969, 0.8507, 0.3245, 0.7864, 0.3821, 0.8104, 0.3847, 0.8408, 0.328, 0.8515, 0.04365, 0.5124, 0.02393, 0.4637, 0.04807, 0.4538, 0.0847, 0.5136, 0.3124, 0.4538, 0.3365, 0.4637, 0.3168, 0.5124, 0.2757, 0.5136, 0.1664, 0.4589, 0.1072, 0.4065, 0.1228, 0.3764, 0.1658, 0.401, 0.2377, 0.3764, 0.2532, 0.4065, 0.194, 0.4589, 0.1946, 0.401, 0.0847, 0.5136, 0.04807, 0.4538, 0.08451, 0.4322, 0.1305, 0.4909, 0.2759, 0.4322, 0.3124, 0.4538, 0.2757, 0.5136, 0.2299, 0.4909, 0.08451, 0.4322, 0.1072, 0.4065, 0.1664, 0.4589, 0.1305, 0.4909, 0.194, 0.4589, 0.2532, 0.4065, 0.2759, 0.4322, 0.2299, 0.4909, 0.4375, 0.5166, 0.4274, 0.4863, 0.4412, 0.4799, 0.4487, 0.5161, 0.4412, 0.4319, 0.4274, 0.4255, 0.4375, 0.3952, 0.4487, 0.3957, 0.4221, 0.5517, 0.4375, 0.5166, 0.4487, 0.5161, 0.4538, 0.5563, 0.4487, 0.3957, 0.4375, 0.3952, 0.4221, 0.3601, 0.4538, 0.3555, 0.4979, 0.5403, 0.4754, 0.5257, 0.4856, 0.4807, 0.5101, 0.4812, 0.4856, 0.4311, 0.4754, 0.386, 0.4979, 0.3715, 0.5101, 0.4306, 0.4423, 0.4559, 0.4412, 0.4799, 0.4274, 0.4863, 0.4237, 0.4559, 0.4274, 0.4255, 0.4412, 0.4319, 0.4423, 0.4559, 0.4237, 0.4559, 0.3983, 0.5339, 0.4056, 0.4701, 0.4274, 0.4863, 0.4375, 0.5166, 0.4274, 0.4255, 0.4056, 0.4417, 0.3983, 0.3779, 0.4375, 0.3952, 0.3983, 0.5339, 0.4375, 0.5166, 0.4221, 0.5517, 0.4063, 0.5608, 0.4221, 0.3601, 0.4375, 0.3952, 0.3983, 0.3779, 0.4063, 0.351, 0.1664, 0.4589, 0.1802, 0.4515, 0.1802, 0.5134, 0.1802, 0.5134, 0.1802, 0.4515, 0.194, 0.4589, 0.673, 0.6325, 0.6279, 0.6481, 0.6389, 0.6022, 0.673, 0.5844, 0.707, 0.6022, 0.718, 0.6481, 0.673, 0.6325, 0.673, 0.5844, 0.4056, 0.4701, 0.3604, 0.4559, 0.404, 0.4559, 0.404, 0.4559, 0.3604, 0.4559, 0.4056, 0.4417, 0.4056, 0.4701, 0.404, 0.4559, 0.4237, 0.4559, 0.4274, 0.4863, 0.4237, 0.4559, 0.404, 0.4559, 0.4056, 0.4417, 0.4274, 0.4255, 0.7341, 0.2239, 0.7341, 0.0, 0.7629, 0.00346, 0.7629, 0.2273, 0.07756, 0.8968, 0.07879, 0.86, 0.1151, 0.8691, 0.1037, 0.8968, 0.07879, 0.86, 0.08016, 0.8231, 0.1266, 0.8414, 0.1151, 0.8691, 0.04225, 0.8966, 0.038, 0.8681, 0.07879, 0.86, 0.07756, 0.8968, 0.038, 0.8681, 0.03313, 0.8398, 0.08016, 0.8231, 0.07879, 0.86, 0.08006, 0.8231, 0.07888, 0.7863, 0.1152, 0.7774, 0.1266, 0.8051, 0.07888, 0.7863, 0.07785, 0.7495, 0.104, 0.7496, 0.1152, 0.7774, 0.03313, 0.8062, 0.03814, 0.7779, 0.07888, 0.7863, 0.08006, 0.8231, 0.03814, 0.7779, 0.04254, 0.7495, 0.07785, 0.7495, 0.07888, 0.7863, 0.4754, 0.5257, 0.462, 0.5209, 0.4634, 0.4803, 0.4856, 0.4807, 0.462, 0.3909, 0.4754, 0.386, 0.4856, 0.4311, 0.4634, 0.4315, 0.462, 0.5209, 0.4754, 0.5257, 0.4979, 0.5403, 0.4759, 0.5483, 0.4754, 0.386, 0.462, 0.3909, 0.4759, 0.3635, 0.4979, 0.3715, 0.4856, 0.4807, 0.4634, 0.4803, 0.4681, 0.4559, 0.4938, 0.4559, 0.4634, 0.4315, 0.4856, 0.4311, 0.4938, 0.4559, 0.4681, 0.4559, 0.462, 0.5209, 0.4554, 0.5185, 0.4523, 0.4801, 0.4634, 0.4803, 0.4554, 0.5185, 0.4487, 0.5161, 0.4412, 0.4799, 0.4523, 0.4801, 0.4487, 0.3957, 0.4554, 0.3933, 0.4523, 0.4317, 0.4412, 0.4319, 0.4554, 0.3933, 0.462, 0.3909, 0.4634, 0.4315, 0.4523, 0.4317, 0.4487, 0.5161, 0.4554, 0.5185, 0.4648, 0.5523, 0.4538, 0.5563, 0.4554, 0.5185, 0.462, 0.5209, 0.4759, 0.5483, 0.4648, 0.5523, 0.462, 0.3909, 0.4554, 0.3933, 0.4648, 0.3595, 0.4759, 0.3635, 0.4554, 0.3933, 0.4487, 0.3957, 0.4538, 0.3555, 0.4648, 0.3595, 0.4634, 0.4803, 0.4523, 0.4801, 0.4552, 0.4559, 0.4681, 0.4559, 0.4523, 0.4317, 0.4634, 0.4315, 0.4681, 0.4559, 0.4552, 0.4559, 0.4523, 0.4317, 0.4552, 0.4559, 0.4423, 0.4559, 0.4412, 0.4319, 0.4523, 0.4801, 0.4412, 0.4799, 0.4423, 0.4559, 0.4552, 0.4559, 0.6816, 0.6833, 0.6974, 0.6833, 0.6974, 0.803, 0.6816, 0.803, 0.6974, 0.6833, 0.7131, 0.6833, 0.7131, 0.803, 0.6974, 0.803, 0.6659, 0.6833, 0.6816, 0.6833, 0.6816, 0.803, 0.6659, 0.803, 0.5995, 0.8032, 0.6064, 0.7365, 0.6395, 0.6832, 0.6395, 0.8032, 0.5995, 0.8032, 0.6395, 0.8032, 0.6395, 0.6832, 0.6064, 0.7365, 0.5995, 0.8032, 0.6064, 0.7365, 0.6395, 0.6832, 0.6395, 0.8032, 0.6467, 0.6832, 0.6597, 0.6907, 0.6467, 0.6981, 0.6467, 0.6832, 0.6597, 0.6907, 0.6467, 0.6981, 0.5995, 0.8032, 0.6064, 0.7365, 0.6395, 0.6832, 0.6395, 0.8032, 0.5995, 0.8032, 0.6395, 0.8032, 0.6395, 0.6832, 0.6064, 0.7365, 0.5995, 0.8032, 0.6064, 0.7365, 0.6395, 0.6832, 0.6395, 0.8032, 0.6659, 0.6833, 0.6816, 0.6833, 0.6816, 0.803, 0.6659, 0.803, 0.6974, 0.6833, 0.7131, 0.6833, 0.7131, 0.803, 0.6974, 0.803, 0.6816, 0.6833, 0.6974, 0.6833, 0.6974, 0.803, 0.6816, 0.803, 0.6816, 0.6833, 0.6974, 0.6833, 0.6974, 0.803, 0.6816, 0.803, 0.6974, 0.6833, 0.7131, 0.6833, 0.7131, 0.803, 0.6974, 0.803, 0.6659, 0.6833, 0.6816, 0.6833, 0.6816, 0.803, 0.6659, 0.803, 0.5995, 0.8032, 0.6064, 0.7365, 0.6395, 0.6832, 0.6395, 0.8032, 0.5995, 0.8032, 0.6395, 0.8032, 0.6395, 0.6832, 0.6064, 0.7365, 0.5995, 0.8032, 0.6064, 0.7365, 0.6395, 0.6832, 0.6395, 0.8032, 0.6467, 0.6832, 0.6597, 0.6907, 0.6467, 0.6981])
_ca = me_cube_001.color_attributes.new('Col', 'BYTE_COLOR', 'CORNER')
_ca.data.foreach_set('color', [1.0, 1.0, 1.0, 1.0, 1.0, 1.0, 1.0, 1.0, 1.0, 1.0, 1.0, 1.0, 1.0, 1.0, 1.0, 1.0, 1.0, 1.0, 1.0, 1.0, 1.0, 1.0, 1.0, 1.0, 1.0, 1.0, 1.0, 1.0, 1.0, 1.0, 1.0, 1.0, 1.0, 1.0, 1.0, 1.0, 1.0, 1.0, 1.0, 1.0, 1.0, 1.0, 1.0, 1.0, 1.0, 1.0, 1.0, 1.0, 1.0, 1.0, 1.0, 1.0, 1.0, 1.0, 1.0, 1.0, 1.0, 1.0, 1.0, 1.0, 1.0, 1.0, 1.0, 1.0, 1.0, 1.0, 1.0, 1.0, 1.0, 1.0, 1.0, 1.0, 1.0, 1.0, 1.0, 1.0, 1.0, 1.0, 1.0, 1.0, 1.0, 1.0, 1.0, 1.0, 1.0, 1.0, 1.0, 1.0, 1.0, 1.0, 1.0, 1.0, 1.0, 1.0, 1.0, 1.0, 1.0, 1.0, 1.0, 1.0, 1.0, 1.0, 1.0, 1.0, 1.0, 1.0, 1.0, 1.0, 1.0, 1.0, 1.0, 1.0, 1.0, 1.0, 1.0, 1.0, 1.0, 1.0, 1.0, 1.0, 1.0, 1.0, 1.0, 1.0, 1.0, 1.0, 1.0, 1.0, 1.0, 1.0, 1.0, 1.0, 1.0, 1.0, 1.0, 1.0, 1.0, 1.0, 1.0, 1.0, 1.0, 1.0, 1.0, 1.0, 1.0, 1.0, 1.0, 1.0, 1.0, 1.0, 1.0, 1.0, 1.0, 1.0, 1.0, 1.0, 1.0, 1.0, 1.0, 1.0, 1.0, 1.0, 1.0, 1.0, 1.0, 1.0, 1.0, 1.0, 1.0, 1.0, 1.0, 1.0, 1.0, 1.0, 1.0, 1.0, 1.0, 1.0, 1.0, 1.0, 1.0, 1.0, 1.0, 1.0, 1.0, 1.0, 1.0, 1.0, 1.0, 1.0, 1.0, 1.0, 1.0, 1.0, 1.0, 1.0, 1.0, 1.0, 1.0, 1.0, 1.0, 1.0, 1.0, 1.0, 1.0, 1.0, 1.0, 1.0, 1.0, 1.0, 1.0, 1.0, 1.0, 1.0, 1.0, 1.0, 1.0, 1.0, 1.0, 1.0, 1.0, 1.0, 1.0, 1.0, 1.0, 1.0, 1.0, 1.0, 1.0, 1.0, 1.0, 1.0, 1.0, 1.0, 1.0, 1.0, 1.0, 1.0, 1.0, 1.0, 1.0, 1.0, 1.0, 1.0, 1.0, 1.0, 1.0, 1.0, 1.0, 1.0, 1.0, 1.0, 1.0, 1.0, 1.0, 1.0, 1.0, 1.0, 1.0, 1.0, 1.0, 1.0, 1.0, 1.0, 1.0, 1.0, 1.0, 1.0, 1.0, 1.0, 1.0, 1.0, 1.0, 1.0, 1.0, 1.0, 1.0, 1.0, 1.0, 1.0, 1.0, 1.0, 1.0, 1.0, 1.0, 1.0, 1.0, 1.0, 1.0, 1.0, 1.0, 1.0, 1.0, 1.0, 1.0, 1.0, 1.0, 1.0, 1.0, 1.0, 1.0, 1.0, 1.0, 1.0, 1.0, 1.0, 1.0, 1.0, 1.0, 1.0, 1.0, 1.0, 1.0, 1.0, 1.0, 1.0, 1.0, 1.0, 1.0, 1.0, 1.0, 1.0, 1.0, 1.0, 1.0, 1.0, 1.0, 1.0, 1.0, 1.0, 1.0, 1.0, 1.0, 1.0, 1.0, 1.0, 1.0, 1.0, 1.0, 1.0, 1.0, 1.0, 1.0, 1.0, 1.0, 1.0, 1.0, 1.0, 1.0, 1.0, 1.0, 1.0, 1.0, 1.0, 1.0, 1.0, 1.0, 1.0, 1.0, 1.0, 1.0, 1.0, 1.0, 1.0, 1.0, 1.0, 1.0, 1.0, 1.0, 1.0, 1.0, 1.0, 1.0, 1.0, 1.0, 1.0, 1.0, 1.0, 1.0, 1.0, 1.0, 1.0, 1.0, 1.0, 1.0, 1.0, 1.0, 1.0, 1.0, 1.0, 1.0, 1.0, 1.0, 1.0, 1.0, 1.0, 1.0, 1.0, 1.0, 1.0, 1.0, 1.0, 1.0, 1.0, 1.0, 1.0, 1.0, 1.0, 1.0, 1.0, 1.0, 1.0, 1.0, 1.0, 1.0, 1.0, 1.0, 1.0, 1.0, 1.0, 1.0, 1.0, 1.0, 1.0, 1.0, 1.0, 1.0, 1.0, 1.0, 1.0, 1.0, 1.0, 1.0, 1.0, 1.0, 1.0, 1.0, 1.0, 1.0, 1.0, 1.0, 1.0, 1.0, 1.0, 1.0, 1.0, 1.0, 1.0, 1.0, 1.0, 1.0, 1.0, 1.0, 1.0, 1.0, 1.0, 1.0, 1.0, 1.0, 1.0, 1.0, 1.0, 1.0, 1.0, 1.0, 1.0, 1.0, 1.0, 1.0, 1.0, 1.0, 1.0, 1.0, 1.0, 1.0, 1.0, 1.0, 1.0, 1.0, 1.0, 1.0, 1.0, 1.0, 1.0, 1.0, 1.0, 1.0, 1.0, 1.0, 1.0, 1.0, 1.0, 1.0, 1.0, 1.0, 1.0, 1.0, 1.0, 1.0, 1.0, 1.0, 1.0, 1.0, 1.0, 1.0, 1.0, 1.0, 1.0, 1.0, 1.0, 1.0, 1.0, 1.0, 1.0, 1.0, 1.0, 1.0, 1.0, 1.0, 1.0, 1.0, 1.0, 1.0, 1.0, 1.0, 1.0, 1.0, 1.0, 1.0, 1.0, 1.0, 1.0, 1.0, 1.0, 1.0, 1.0, 1.0, 1.0, 1.0, 1.0, 1.0, 1.0, 1.0, 1.0, 1.0, 1.0, 1.0, 1.0, 1.0, 1.0, 1.0, 1.0, 1.0, 1.0, 1.0, 1.0, 1.0, 1.0, 1.0, 1.0, 1.0, 1.0, 1.0, 1.0, 1.0, 1.0, 1.0, 1.0, 1.0, 1.0, 1.0, 1.0, 1.0, 1.0, 1.0, 1.0, 1.0, 1.0, 1.0, 1.0, 1.0, 1.0, 1.0, 1.0, 1.0, 1.0, 1.0, 1.0, 1.0, 1.0, 1.0, 1.0, 1.0, 1.0, 1.0, 1.0, 1.0, 1.0, 1.0, 1.0, 1.0, 1.0, 1.0, 1.0, 1.0, 1.0, 1.0, 1.0, 1.0, 1.0, 1.0, 1.0, 1.0, 1.0, 1.0, 1.0, 1.0, 1.0, 1.0, 1.0, 1.0, 1.0, 1.0, 1.0, 1.0, 1.0, 1.0, 1.0, 1.0, 1.0, 1.0, 1.0, 1.0, 1.0, 1.0, 1.0, 1.0, 1.0, 1.0, 1.0, 1.0, 1.0, 1.0, 1.0, 1.0, 1.0, 1.0, 1.0, 1.0, 1.0, 1.0, 1.0, 1.0, 1.0, 1.0, 1.0, 1.0, 1.0, 1.0, 1.0, 1.0, 1.0, 1.0, 1.0, 1.0, 1.0, 1.0, 1.0, 1.0, 1.0, 1.0, 1.0, 1.0, 1.0, 1.0, 1.0, 1.0, 1.0, 1.0, 1.0, 1.0, 1.0, 1.0, 1.0, 1.0, 1.0, 1.0, 1.0, 1.0, 1.0, 1.0, 1.0, 1.0, 1.0, 1.0, 1.0, 1.0, 1.0, 1.0, 1.0, 1.0, 1.0, 1.0, 1.0, 1.0, 1.0, 1.0, 1.0, 1.0, 1.0, 1.0, 1.0, 1.0, 1.0, 1.0, 1.0, 1.0, 1.0, 1.0, 1.0, 1.0, 1.0, 1.0, 1.0, 1.0, 1.0, 1.0, 1.0, 1.0, 1.0, 1.0, 1.0, 1.0, 1.0, 1.0, 1.0, 1.0, 1.0, 1.0, 1.0, 1.0, 1.0, 1.0, 1.0, 1.0, 1.0, 1.0, 1.0, 1.0, 1.0, 1.0, 1.0, 1.0, 1.0, 1.0, 1.0, 1.0, 1.0, 1.0, 1.0, 1.0, 1.0, 1.0, 1.0, 1.0, 1.0, 1.0, 1.0, 1.0, 1.0, 1.0, 1.0, 1.0, 1.0, 1.0, 1.0, 1.0, 1.0, 1.0, 1.0, 1.0, 1.0, 1.0, 1.0, 1.0, 1.0, 1.0, 1.0, 1.0, 1.0, 1.0, 1.0, 1.0, 1.0, 1.0, 1.0, 1.0, 1.0, 1.0, 1.0, 1.0, 1.0, 1.0, 1.0, 1.0, 1.0, 1.0, 1.0, 1.0, 1.0, 1.0, 1.0, 1.0, 1.0, 1.0, 1.0, 1.0, 1.0, 1.0, 1.0, 1.0, 1.0, 1.0, 1.0, 1.0, 1.0, 1.0, 1.0, 1.0, 1.0, 1.0, 1.0, 1.0, 1.0, 1.0, 1.0, 1.0, 1.0, 1.0, 1.0, 1.0, 1.0, 1.0, 1.0, 1.0, 1.0, 1.0, 1.0, 1.0, 1.0, 1.0, 1.0, 1.0, 1.0, 1.0, 1.0, 1.0, 1.0, 1.0, 1.0, 1.0, 1.0, 1.0, 1.0, 1.0, 1.0, 1.0, 1.0, 1.0, 1.0, 1.0, 1.0, 1.0, 1.0, 1.0, 1.0, 1.0, 1.0, 1.0, 1.0, 1.0, 1.0, 1.0, 1.0, 1.0, 1.0, 1.0, 1.0, 1.0, 1.0, 1.0, 1.0, 1.0, 1.0, 1.0, 1.0, 1.0, 1.0, 1.0, 1.0, 1.0, 1.0, 1.0, 1.0, 1.0, 1.0, 1.0, 1.0, 1.0, 1.0, 1.0, 1.0, 1.0, 1.0, 1.0, 1.0, 1.0, 1.0, 1.0, 1.0, 1.0, 1.0, 1.0, 1.0, 1.0, 1.0, 1.0, 1.0, 1.0, 1.0, 1.0, 1.0, 1.0, 1.0, 1.0, 1.0, 1.0, 1.0, 1.0, 1.0, 1.0, 1.0, 1.0, 1.0, 1.0, 1.0, 1.0, 1.0, 1.0, 1.0, 1.0, 1.0, 1.0, 1.0, 1.0, 1.0, 1.0, 1.0, 1.0, 1.0, 1.0, 1.0, 1.0, 1.0, 1.0, 1.0, 1.0, 1.0, 1.0, 1.0, 1.0, 1.0, 1.0, 1.0, 1.0, 1.0, 1.0, 1.0, 1.0, 1.0, 1.0, 1.0, 1.0, 1.0, 1.0, 1.0, 1.0, 1.0, 1.0, 1.0, 1.0, 1.0, 1.0, 1.0, 1.0, 1.0, 1.0, 1.0, 1.0, 1.0, 1.0, 1.0, 1.0, 1.0, 1.0, 1.0, 1.0, 1.0, 1.0, 1.0, 1.0, 1.0, 1.0, 1.0, 1.0, 1.0, 1.0, 1.0, 1.0, 1.0, 1.0, 1.0, 1.0, 1.0, 1.0, 1.0, 1.0, 1.0, 1.0, 1.0, 1.0, 1.0, 1.0, 1.0, 1.0, 1.0, 1.0, 1.0, 1.0, 1.0, 1.0, 1.0, 1.0, 1.0, 1.0, 1.0, 1.0, 1.0, 1.0, 1.0, 1.0, 1.0, 1.0, 1.0, 1.0, 1.0, 1.0, 1.0, 1.0, 1.0, 1.0, 1.0, 1.0, 1.0, 1.0, 1.0, 1.0, 1.0, 1.0, 1.0, 1.0, 1.0, 1.0, 1.0, 1.0, 1.0, 1.0, 1.0, 1.0, 1.0, 1.0, 1.0, 1.0, 1.0, 1.0, 1.0, 1.0, 1.0, 1.0, 1.0, 1.0, 1.0, 1.0, 1.0, 1.0, 1.0, 1.0, 1.0, 1.0, 1.0, 1.0, 1.0, 1.0, 1.0, 1.0, 1.0, 1.0, 1.0, 1.0, 1.0, 1.0, 1.0, 1.0, 1.0, 1.0, 1.0, 1.0, 1.0, 1.0, 1.0, 1.0, 1.0, 1.0, 1.0, 1.0, 1.0, 1.0, 1.0, 1.0, 1.0, 1.0, 1.0, 1.0, 1.0, 1.0, 1.0, 1.0, 1.0, 1.0, 1.0, 1.0, 1.0, 1.0, 1.0, 1.0, 1.0, 1.0, 1.0, 1.0, 1.0, 1.0, 1.0, 1.0, 1.0, 1.0, 1.0, 1.0, 1.0, 1.0, 1.0, 1.0, 1.0, 1.0, 1.0, 1.0, 1.0, 1.0, 1.0, 1.0, 1.0, 1.0, 1.0, 1.0, 1.0, 1.0, 1.0, 1.0, 1.0, 1.0, 1.0, 1.0, 1.0, 1.0, 1.0, 1.0, 1.0, 1.0, 1.0, 1.0, 1.0, 1.0, 1.0, 1.0, 1.0, 1.0, 1.0, 1.0, 1.0, 1.0, 1.0, 1.0, 1.0, 1.0, 1.0, 1.0, 1.0, 1.0, 1.0, 1.0, 1.0, 1.0, 1.0, 1.0, 1.0, 1.0, 1.0, 1.0, 1.0, 1.0, 1.0, 1.0, 1.0, 1.0, 1.0, 1.0, 1.0, 1.0, 1.0, 1.0, 1.0, 1.0, 1.0, 1.0, 1.0, 1.0, 1.0, 1.0, 1.0, 1.0, 1.0, 1.0, 1.0, 1.0, 1.0, 1.0, 1.0, 1.0, 1.0, 1.0, 1.0, 1.0, 1.0, 1.0, 1.0, 1.0, 1.0, 1.0, 1.0, 1.0, 1.0, 1.0, 1.0, 1.0, 1.0, 1.0, 1.0, 1.0, 1.0, 1.0, 1.0, 1.0, 1.0, 1.0, 1.0, 1.0, 1.0, 1.0, 1.0, 1.0, 1.0, 1.0, 1.0, 1.0, 1.0, 1.0, 1.0, 1.0, 1.0, 1.0, 1.0, 1.0, 1.0, 1.0, 1.0, 1.0, 1.0, 1.0, 1.0, 1.0, 1.0, 1.0, 1.0, 1.0, 1.0, 1.0, 1.0, 1.0, 1.0, 1.0, 1.0, 1.0, 1.0, 1.0, 1.0, 1.0, 1.0, 1.0, 1.0, 1.0, 1.0, 1.0, 1.0, 1.0, 1.0, 1.0, 1.0, 1.0, 1.0, 1.0, 1.0, 1.0, 1.0, 1.0, 1.0, 1.0, 1.0, 1.0, 1.0, 1.0, 1.0, 1.0, 1.0, 1.0, 1.0, 1.0, 1.0, 1.0, 1.0, 1.0, 1.0, 1.0, 1.0, 1.0, 1.0, 1.0, 1.0, 1.0, 1.0, 1.0, 1.0, 1.0, 1.0, 1.0, 1.0, 1.0, 1.0, 1.0, 1.0, 1.0, 1.0, 1.0, 1.0, 1.0, 1.0, 1.0, 1.0, 1.0, 1.0, 1.0, 1.0, 1.0, 1.0, 1.0, 1.0, 1.0, 1.0, 1.0, 1.0, 1.0, 1.0, 1.0, 1.0, 1.0, 1.0, 1.0, 1.0, 1.0, 1.0, 1.0, 1.0, 1.0, 1.0, 1.0, 1.0, 1.0, 1.0, 1.0, 1.0, 1.0, 1.0, 1.0, 1.0, 1.0, 1.0, 1.0, 1.0, 1.0, 1.0, 1.0, 1.0, 1.0, 1.0, 1.0, 1.0, 1.0, 1.0, 1.0, 1.0, 1.0, 1.0, 1.0, 1.0, 1.0, 1.0, 1.0, 1.0, 1.0, 1.0, 1.0, 1.0, 1.0, 1.0, 1.0, 1.0, 1.0, 1.0, 1.0, 1.0, 1.0, 1.0, 1.0, 1.0, 1.0, 1.0, 1.0, 1.0, 1.0, 1.0, 1.0, 1.0, 1.0, 1.0, 1.0, 1.0, 1.0, 1.0, 1.0, 1.0, 1.0, 1.0, 1.0, 1.0, 1.0, 1.0, 1.0, 1.0, 1.0, 1.0, 1.0, 1.0, 1.0, 1.0, 1.0, 1.0, 1.0, 1.0, 1.0, 1.0, 1.0, 1.0, 1.0, 1.0, 1.0, 1.0, 1.0, 1.0, 1.0, 1.0, 1.0, 1.0, 1.0, 1.0, 1.0, 1.0, 1.0, 1.0, 1.0, 1.0, 1.0, 1.0, 1.0, 1.0, 1.0, 1.0, 1.0, 1.0, 1.0, 1.0, 1.0, 1.0, 1.0, 1.0, 1.0, 1.0, 1.0, 1.0, 1.0, 1.0, 1.0, 1.0, 1.0, 1.0, 1.0, 1.0, 1.0, 1.0, 1.0, 1.0, 1.0, 1.0, 1.0, 1.0, 1.0, 1.0, 1.0, 1.0, 1.0, 1.0, 1.0, 1.0, 1.0, 1.0, 1.0, 1.0, 1.0, 1.0, 1.0, 1.0, 1.0, 1.0, 1.0, 1.0, 1.0, 1.0, 1.0, 1.0, 1.0, 1.0, 1.0, 1.0, 1.0, 1.0, 1.0, 1.0, 1.0, 1.0, 1.0, 1.0, 1.0, 1.0, 1.0, 1.0, 1.0, 1.0, 1.0, 1.0, 1.0, 1.0, 1.0, 1.0, 1.0, 1.0, 1.0, 1.0, 1.0, 1.0, 1.0, 1.0, 1.0, 1.0, 1.0, 1.0, 1.0, 1.0, 1.0, 1.0, 1.0, 1.0, 1.0, 1.0, 1.0, 1.0, 1.0, 1.0, 1.0, 1.0, 1.0, 1.0, 1.0, 1.0, 1.0, 1.0, 1.0, 1.0, 1.0, 1.0, 1.0, 1.0, 1.0, 1.0, 1.0, 1.0, 1.0, 1.0, 1.0, 1.0, 1.0, 1.0, 1.0, 1.0, 1.0, 1.0, 1.0, 1.0, 1.0, 1.0, 1.0, 1.0, 1.0, 1.0, 1.0, 1.0, 1.0, 1.0, 1.0, 1.0, 1.0, 1.0, 1.0, 1.0, 1.0, 1.0, 1.0, 1.0, 1.0, 1.0, 1.0, 1.0, 1.0, 1.0, 1.0, 1.0, 1.0, 1.0, 1.0, 1.0, 1.0, 1.0, 1.0, 1.0, 1.0, 1.0, 1.0, 1.0, 1.0, 1.0, 1.0, 1.0, 1.0, 1.0, 1.0, 1.0, 1.0, 1.0, 1.0, 1.0, 1.0, 1.0, 1.0, 1.0, 1.0, 1.0, 1.0, 1.0, 1.0, 1.0, 1.0, 1.0, 1.0, 1.0, 1.0, 1.0, 1.0, 1.0, 1.0, 1.0, 1.0, 1.0, 1.0, 1.0, 1.0, 1.0, 1.0, 1.0, 1.0, 1.0, 1.0, 1.0, 1.0, 1.0, 1.0, 1.0, 1.0, 1.0, 1.0, 1.0, 1.0, 1.0, 1.0, 1.0, 1.0, 1.0, 1.0, 1.0, 1.0, 1.0, 1.0, 1.0, 1.0, 1.0, 1.0, 1.0, 1.0, 1.0, 1.0, 1.0, 1.0, 1.0, 1.0, 1.0, 1.0, 1.0, 1.0, 1.0, 1.0, 1.0, 1.0, 1.0, 1.0, 1.0, 1.0, 1.0, 1.0, 1.0, 1.0, 1.0, 1.0, 1.0, 1.0, 1.0, 1.0, 1.0, 1.0, 1.0, 1.0, 1.0, 1.0, 1.0, 1.0, 1.0, 1.0, 1.0, 1.0, 1.0, 1.0, 1.0, 1.0, 1.0, 1.0, 1.0, 1.0, 1.0, 1.0, 1.0, 1.0, 1.0, 1.0, 1.0, 1.0, 1.0, 1.0, 1.0, 1.0, 1.0, 1.0, 1.0, 1.0, 1.0, 1.0, 1.0, 1.0, 1.0, 1.0, 1.0, 1.0, 1.0, 1.0, 1.0, 1.0, 1.0, 1.0, 1.0, 1.0, 1.0, 1.0, 1.0, 1.0, 1.0, 1.0, 1.0, 1.0, 1.0, 1.0, 1.0, 1.0, 1.0, 1.0, 1.0, 1.0, 1.0, 1.0, 1.0, 1.0, 1.0, 1.0, 1.0, 1.0, 1.0, 1.0, 1.0, 1.0, 1.0, 1.0, 1.0, 1.0, 1.0, 1.0, 1.0, 1.0, 1.0, 1.0, 1.0, 1.0, 1.0, 1.0, 1.0, 1.0, 1.0, 1.0, 1.0, 1.0, 1.0, 1.0, 1.0, 1.0, 1.0, 1.0, 1.0, 1.0, 1.0, 1.0, 1.0, 1.0, 1.0, 1.0, 1.0, 1.0, 1.0, 1.0, 1.0, 1.0, 1.0, 1.0, 1.0, 1.0, 1.0, 1.0, 1.0, 1.0, 1.0, 1.0, 1.0, 1.0, 1.0, 1.0, 1.0, 1.0, 1.0, 1.0, 1.0, 1.0, 1.0, 1.0, 1.0, 1.0, 1.0, 1.0, 1.0, 1.0, 1.0, 1.0, 1.0, 1.0, 1.0, 1.0, 1.0, 1.0, 1.0, 1.0, 1.0, 1.0, 1.0, 1.0, 1.0, 1.0, 1.0, 1.0, 1.0, 1.0, 1.0, 1.0, 1.0, 1.0, 1.0, 1.0, 1.0, 1.0, 1.0, 1.0, 1.0, 1.0, 1.0, 1.0, 1.0, 1.0, 1.0, 1.0, 1.0, 1.0, 1.0, 1.0, 1.0, 1.0, 1.0, 1.0, 1.0, 1.0, 1.0, 1.0, 1.0, 1.0, 1.0, 1.0, 1.0, 1.0, 1.0, 1.0, 1.0, 1.0, 1.0, 1.0, 1.0, 1.0, 1.0, 1.0, 1.0, 1.0, 1.0, 1.0, 1.0, 1.0, 1.0, 1.0, 1.0, 1.0, 1.0, 1.0, 1.0, 1.0, 1.0, 1.0, 1.0, 1.0, 1.0, 1.0, 1.0, 1.0, 1.0, 1.0, 1.0, 1.0, 1.0, 1.0, 1.0, 1.0, 1.0, 1.0, 1.0, 1.0, 1.0, 1.0, 1.0, 1.0, 1.0, 1.0, 1.0, 1.0, 1.0, 1.0, 1.0, 1.0, 1.0, 1.0, 1.0, 1.0, 1.0, 1.0, 1.0, 1.0, 1.0, 1.0, 1.0, 1.0, 1.0, 1.0, 1.0, 1.0, 1.0, 1.0, 1.0, 1.0, 1.0, 1.0, 1.0, 1.0, 1.0, 1.0, 1.0, 1.0, 1.0, 1.0, 1.0, 1.0, 1.0, 1.0, 1.0, 1.0, 1.0, 1.0, 1.0, 1.0, 1.0, 1.0, 1.0, 1.0, 1.0, 1.0, 1.0, 1.0, 1.0, 1.0, 1.0, 1.0, 1.0, 1.0, 1.0, 1.0, 1.0, 1.0, 1.0, 1.0, 1.0, 1.0, 1.0, 1.0, 1.0, 1.0, 1.0, 1.0, 1.0, 1.0, 1.0, 1.0, 1.0, 1.0, 1.0, 1.0, 1.0, 1.0, 1.0, 1.0, 1.0, 1.0, 1.0, 1.0, 1.0, 1.0, 1.0, 1.0, 1.0, 1.0, 1.0, 1.0, 1.0, 1.0, 1.0, 1.0, 1.0, 1.0, 1.0, 1.0, 1.0, 1.0, 1.0, 1.0, 1.0, 1.0, 1.0, 1.0, 1.0, 1.0, 1.0, 1.0, 1.0, 1.0, 1.0, 1.0, 1.0, 1.0, 1.0, 1.0, 1.0, 1.0, 1.0, 1.0, 1.0, 1.0, 1.0, 1.0, 1.0, 1.0, 1.0, 1.0, 1.0, 1.0, 1.0, 1.0, 1.0, 1.0, 1.0, 1.0, 1.0, 1.0, 1.0, 1.0, 1.0, 1.0, 1.0, 1.0, 1.0, 1.0, 1.0, 1.0, 1.0, 1.0, 1.0, 1.0, 1.0, 1.0, 1.0, 1.0, 1.0, 1.0, 1.0, 1.0, 1.0, 1.0, 1.0, 1.0, 1.0, 1.0, 1.0, 1.0, 1.0, 1.0, 1.0, 1.0, 1.0, 1.0, 1.0, 1.0, 1.0, 1.0, 1.0, 1.0, 1.0, 1.0, 1.0, 1.0, 1.0, 1.0, 1.0, 1.0, 1.0, 1.0, 1.0, 1.0, 1.0, 1.0, 1.0, 1.0, 1.0, 1.0, 1.0, 1.0, 1.0, 1.0, 1.0, 1.0, 1.0, 1.0, 1.0, 1.0, 1.0, 1.0, 1.0, 1.0, 1.0, 1.0, 1.0, 1.0, 1.0, 1.0, 1.0, 1.0, 1.0, 1.0, 1.0, 1.0, 1.0, 1.0, 1.0, 1.0, 1.0, 1.0, 1.0, 1.0, 1.0, 1.0, 1.0, 1.0, 1.0, 1.0, 1.0, 1.0, 1.0, 1.0, 1.0, 1.0, 1.0, 1.0, 1.0, 1.0, 1.0, 1.0, 1.0, 1.0, 1.0, 1.0, 1.0, 1.0, 1.0, 1.0, 1.0, 1.0, 1.0, 1.0, 1.0, 1.0, 1.0, 1.0, 1.0, 1.0, 1.0, 1.0, 1.0, 1.0, 1.0, 1.0, 1.0, 1.0, 1.0, 1.0, 1.0, 1.0, 1.0, 1.0, 1.0, 1.0, 1.0, 1.0, 1.0, 1.0, 1.0, 1.0, 1.0, 1.0, 1.0, 1.0, 1.0, 1.0, 1.0, 1.0, 1.0, 1.0, 1.0, 1.0, 1.0, 1.0, 1.0, 1.0, 1.0, 1.0, 1.0, 1.0, 1.0, 1.0, 1.0, 1.0, 1.0, 1.0, 1.0, 1.0, 1.0, 1.0, 1.0, 1.0, 1.0, 1.0, 1.0, 1.0, 1.0, 1.0, 1.0, 1.0, 1.0, 1.0, 1.0, 1.0, 1.0, 1.0, 1.0, 1.0, 1.0, 1.0, 1.0, 1.0, 1.0, 1.0, 1.0, 1.0, 1.0, 1.0, 1.0, 1.0, 1.0, 1.0, 1.0, 1.0, 1.0, 1.0, 1.0, 1.0, 1.0, 1.0, 1.0, 1.0, 1.0, 1.0, 1.0, 1.0, 1.0, 1.0, 1.0, 1.0, 1.0, 1.0, 1.0, 1.0, 1.0, 1.0, 1.0, 1.0, 1.0, 1.0, 1.0, 1.0, 1.0, 1.0, 1.0, 1.0, 1.0, 1.0, 1.0, 1.0, 1.0, 1.0, 1.0, 1.0, 1.0, 1.0, 1.0, 1.0, 1.0, 1.0, 1.0, 1.0, 1.0, 1.0, 1.0, 1.0, 1.0, 1.0, 1.0, 1.0, 1.0, 1.0, 1.0, 1.0, 1.0, 1.0, 1.0, 1.0, 1.0, 1.0, 1.0, 1.0, 1.0, 1.0, 1.0, 1.0, 1.0, 1.0, 1.0, 1.0, 1.0, 1.0, 1.0, 1.0, 1.0, 1.0, 1.0, 1.0, 1.0, 1.0, 1.0, 1.0, 1.0, 1.0, 1.0, 1.0, 1.0, 1.0, 1.0, 1.0, 1.0, 1.0, 1.0, 1.0, 1.0, 1.0, 1.0, 1.0, 1.0, 1.0, 1.0, 1.0, 1.0, 1.0, 1.0, 1.0, 1.0, 1.0, 1.0, 1.0, 1.0, 1.0, 1.0, 1.0, 1.0, 1.0, 1.0, 1.0, 1.0, 1.0, 1.0, 1.0, 1.0, 1.0, 1.0, 1.0, 1.0, 1.0, 1.0, 1.0, 1.0, 1.0, 1.0, 1.0, 1.0, 1.0, 1.0, 1.0, 1.0, 1.0, 1.0, 1.0, 1.0, 1.0, 1.0, 1.0, 1.0, 1.0, 1.0, 1.0, 1.0, 1.0, 1.0, 1.0, 1.0, 1.0, 1.0, 1.0, 1.0, 1.0, 1.0, 1.0, 1.0, 1.0, 1.0, 1.0, 1.0, 1.0, 1.0, 1.0, 1.0, 1.0, 1.0, 1.0, 1.0, 1.0, 1.0, 1.0, 1.0, 1.0, 1.0, 1.0, 1.0, 1.0, 1.0, 1.0, 1.0, 1.0, 1.0, 1.0, 1.0, 1.0, 1.0, 1.0, 1.0, 1.0, 1.0, 1.0, 1.0, 1.0, 1.0, 1.0, 1.0, 1.0, 1.0, 1.0, 1.0, 1.0, 1.0, 1.0, 1.0, 1.0, 1.0, 1.0, 1.0, 1.0, 1.0, 1.0, 1.0, 1.0, 1.0, 1.0, 1.0, 1.0, 1.0, 1.0, 1.0, 1.0, 1.0, 1.0, 1.0, 1.0, 1.0, 1.0, 1.0, 1.0, 1.0, 1.0, 1.0, 1.0, 1.0, 1.0, 1.0, 1.0, 1.0, 1.0, 1.0, 1.0, 1.0, 1.0, 1.0, 1.0, 1.0, 1.0, 1.0, 1.0, 1.0, 1.0, 1.0, 1.0, 1.0, 1.0, 1.0, 1.0, 1.0, 1.0, 1.0, 1.0, 1.0, 1.0, 1.0, 1.0, 1.0, 1.0, 1.0, 1.0, 1.0, 1.0, 1.0, 1.0, 1.0, 1.0, 1.0, 1.0, 1.0, 1.0, 1.0, 1.0, 1.0, 1.0, 1.0, 1.0, 1.0, 1.0, 1.0, 1.0, 1.0, 1.0, 1.0, 1.0, 1.0, 1.0, 1.0, 1.0, 1.0, 1.0, 1.0, 1.0, 1.0, 1.0, 1.0, 1.0, 1.0, 1.0, 1.0, 1.0, 1.0, 1.0, 1.0, 1.0, 1.0, 1.0, 1.0, 1.0, 1.0, 1.0, 1.0, 1.0, 1.0, 1.0, 1.0, 1.0, 1.0, 1.0, 1.0, 1.0, 1.0, 1.0, 1.0, 1.0, 1.0, 1.0, 1.0, 1.0, 1.0, 1.0, 1.0, 1.0, 1.0, 1.0, 1.0, 1.0, 1.0, 1.0, 1.0, 1.0, 1.0, 1.0, 1.0, 1.0, 1.0, 1.0, 1.0, 1.0, 1.0, 1.0, 1.0, 1.0, 1.0, 1.0, 1.0, 1.0, 1.0, 1.0, 1.0, 1.0, 1.0, 1.0, 1.0, 1.0, 1.0, 1.0, 1.0, 1.0, 1.0, 1.0, 1.0, 1.0, 1.0, 1.0, 1.0, 1.0, 1.0, 1.0, 1.0, 1.0, 1.0, 1.0, 1.0, 1.0, 1.0, 1.0, 1.0, 1.0, 1.0, 1.0, 1.0, 1.0, 1.0, 1.0, 1.0, 1.0, 1.0, 1.0, 1.0, 1.0, 1.0, 1.0, 1.0, 1.0, 1.0, 1.0, 1.0, 1.0, 1.0, 1.0, 1.0, 1.0, 1.0, 1.0, 1.0, 1.0, 1.0, 1.0, 1.0, 1.0, 1.0, 1.0, 1.0, 1.0, 1.0, 1.0, 1.0, 1.0, 1.0, 1.0, 1.0, 1.0, 1.0, 1.0, 1.0, 1.0, 1.0, 1.0, 1.0, 1.0, 1.0, 1.0, 1.0, 1.0, 1.0, 1.0, 1.0, 1.0, 1.0, 1.0, 1.0, 1.0, 1.0, 1.0, 1.0, 1.0, 1.0, 1.0, 1.0, 1.0, 1.0, 1.0, 1.0, 1.0, 1.0, 1.0, 1.0, 1.0, 1.0, 1.0, 1.0, 1.0, 1.0, 1.0, 1.0, 1.0, 1.0, 1.0, 1.0, 1.0, 1.0, 1.0, 1.0, 1.0, 1.0, 1.0, 1.0, 1.0, 1.0, 1.0, 1.0, 1.0, 1.0, 1.0, 1.0, 1.0, 1.0, 1.0, 1.0, 1.0, 1.0, 1.0, 1.0, 1.0, 1.0, 1.0, 1.0, 1.0, 1.0, 1.0, 1.0, 1.0, 1.0, 1.0, 1.0, 1.0, 1.0, 1.0, 1.0, 1.0, 1.0, 1.0, 1.0, 1.0, 1.0, 1.0, 1.0, 1.0, 1.0, 1.0, 1.0, 1.0, 1.0, 1.0, 1.0, 1.0, 1.0, 1.0, 1.0, 1.0, 1.0, 1.0, 1.0, 1.0, 1.0, 1.0, 1.0, 1.0, 1.0, 1.0, 1.0, 1.0, 1.0, 1.0, 1.0, 1.0, 1.0, 1.0, 1.0, 1.0, 1.0, 1.0, 1.0, 1.0, 1.0, 1.0, 1.0, 1.0, 1.0, 1.0, 1.0, 1.0, 1.0, 1.0, 1.0, 1.0, 1.0, 1.0, 1.0, 1.0, 1.0, 1.0, 1.0, 1.0, 1.0, 1.0, 1.0, 1.0, 1.0, 1.0, 1.0, 1.0, 1.0, 1.0, 1.0, 1.0, 1.0, 1.0, 1.0, 1.0, 1.0, 1.0, 1.0, 1.0, 1.0, 1.0, 1.0, 1.0, 1.0, 1.0, 1.0, 1.0, 1.0, 1.0, 1.0, 1.0, 1.0, 1.0, 1.0, 1.0, 1.0, 1.0, 1.0, 1.0, 1.0, 1.0, 1.0, 1.0, 1.0, 1.0, 1.0, 1.0, 1.0, 1.0, 1.0, 1.0, 1.0, 1.0, 1.0, 1.0, 1.0, 1.0, 1.0, 1.0, 1.0, 1.0, 1.0, 1.0, 1.0, 1.0, 1.0, 1.0, 1.0, 1.0, 1.0, 1.0, 1.0, 1.0, 1.0, 1.0, 1.0, 1.0, 1.0, 1.0, 1.0, 1.0, 1.0, 1.0, 1.0, 1.0, 1.0, 1.0, 1.0, 1.0, 1.0, 1.0, 1.0, 1.0, 1.0, 1.0, 1.0, 1.0, 1.0, 1.0, 1.0, 1.0, 1.0, 1.0, 1.0, 1.0, 1.0, 1.0, 1.0, 1.0, 1.0, 1.0, 1.0, 1.0, 1.0, 1.0, 1.0, 1.0, 1.0, 1.0, 1.0, 1.0, 1.0, 1.0, 1.0, 1.0, 1.0, 1.0, 1.0, 1.0, 1.0, 1.0, 1.0, 1.0, 1.0, 1.0, 1.0, 1.0, 1.0, 1.0, 1.0, 1.0, 1.0, 1.0, 1.0, 1.0, 1.0, 1.0, 1.0, 1.0, 1.0, 1.0, 1.0, 1.0, 1.0, 1.0, 1.0, 1.0, 1.0, 1.0, 1.0, 1.0, 1.0, 1.0, 1.0, 1.0, 1.0, 1.0, 1.0, 1.0, 1.0, 1.0, 1.0, 1.0, 1.0, 1.0, 1.0, 1.0, 1.0, 1.0, 1.0, 1.0, 1.0, 1.0, 1.0, 1.0, 1.0, 1.0, 1.0, 1.0, 1.0, 1.0, 1.0, 1.0, 1.0, 1.0, 1.0, 1.0, 1.0, 1.0, 1.0, 1.0, 1.0, 1.0, 1.0, 1.0, 1.0, 1.0, 1.0, 1.0, 1.0, 1.0, 1.0, 1.0, 1.0, 1.0, 1.0, 1.0, 1.0, 1.0, 1.0, 1.0, 1.0, 1.0, 1.0, 1.0, 1.0, 1.0, 1.0, 1.0, 1.0, 1.0, 1.0, 1.0, 1.0, 1.0, 1.0, 1.0, 1.0, 1.0, 1.0, 1.0, 1.0, 1.0, 1.0, 1.0, 1.0, 1.0, 1.0, 1.0, 1.0, 1.0, 1.0, 1.0, 1.0, 1.0, 1.0, 1.0, 1.0, 1.0, 1.0, 1.0, 1.0, 1.0, 1.0, 1.0, 1.0, 1.0, 1.0, 1.0, 1.0, 1.0, 1.0, 1.0, 1.0, 1.0, 1.0, 1.0, 1.0, 1.0, 1.0, 1.0, 1.0, 1.0, 1.0, 1.0, 1.0, 1.0, 1.0, 1.0, 1.0, 1.0, 1.0, 1.0, 1.0, 1.0, 1.0, 1.0, 1.0, 1.0, 1.0, 1.0, 1.0, 1.0, 1.0, 1.0, 1.0, 1.0, 1.0, 1.0, 1.0, 1.0, 1.0, 1.0, 1.0, 1.0, 1.0, 1.0, 1.0, 1.0, 1.0, 1.0, 1.0, 1.0, 1.0, 1.0, 1.0, 1.0, 1.0, 1.0, 1.0, 1.0, 1.0, 1.0, 1.0, 1.0, 1.0, 1.0, 1.0, 1.0, 1.0, 1.0, 1.0, 1.0, 1.0, 1.0, 1.0, 1.0, 1.0, 1.0, 1.0, 1.0, 1.0, 1.0, 1.0, 1.0, 1.0, 1.0, 1.0, 1.0, 1.0, 1.0, 1.0, 1.0, 1.0, 1.0, 1.0, 1.0, 1.0, 1.0, 1.0, 1.0, 1.0, 1.0, 1.0, 1.0, 1.0, 1.0, 1.0, 1.0, 1.0, 1.0, 1.0, 1.0, 1.0, 1.0, 1.0, 1.0, 1.0, 1.0, 1.0, 1.0, 1.0, 1.0, 1.0, 1.0, 1.0, 1.0, 1.0, 1.0, 1.0, 1.0, 1.0, 1.0, 1.0, 1.0, 1.0, 1.0, 1.0, 1.0, 1.0, 1.0, 1.0, 1.0, 1.0, 1.0, 1.0, 1.0, 1.0, 1.0, 1.0, 1.0, 1.0, 1.0, 1.0, 1.0, 1.0, 1.0, 1.0, 1.0, 1.0, 1.0, 1.0, 1.0, 1.0, 1.0, 1.0, 1.0, 1.0, 1.0, 1.0, 1.0, 1.0, 1.0, 1.0, 1.0, 1.0, 1.0, 1.0, 1.0, 1.0, 1.0, 1.0, 1.0, 1.0, 1.0, 1.0, 1.0, 1.0, 1.0, 1.0, 1.0, 1.0, 1.0, 1.0, 1.0, 1.0, 1.0, 1.0, 1.0, 1.0, 1.0, 1.0, 1.0, 1.0, 1.0, 1.0, 1.0, 1.0, 1.0, 1.0, 1.0, 1.0, 1.0, 1.0, 1.0, 1.0, 1.0, 1.0, 1.0, 1.0, 1.0, 1.0, 1.0, 1.0, 1.0, 1.0, 1.0, 1.0, 1.0, 1.0, 1.0, 1.0, 1.0, 1.0, 1.0, 1.0, 1.0, 1.0, 1.0, 1.0, 1.0, 1.0, 1.0, 1.0, 1.0, 1.0, 1.0, 1.0, 1.0, 1.0, 1.0, 1.0, 1.0, 1.0, 1.0, 1.0, 1.0, 1.0, 1.0, 1.0, 1.0, 1.0, 1.0, 1.0, 1.0, 1.0, 1.0, 1.0, 1.0, 1.0, 1.0, 1.0, 1.0, 1.0, 1.0, 1.0, 1.0, 1.0, 1.0, 1.0, 1.0, 1.0, 1.0, 1.0, 1.0, 1.0, 1.0, 1.0, 1.0, 1.0, 1.0, 1.0, 1.0, 1.0, 1.0, 1.0, 1.0, 1.0, 1.0, 1.0, 1.0, 1.0, 1.0, 1.0, 1.0, 1.0, 1.0, 1.0, 1.0, 1.0, 1.0, 1.0, 1.0, 1.0, 1.0, 1.0, 1.0, 1.0, 1.0, 1.0, 1.0, 1.0, 1.0, 1.0, 1.0, 1.0, 1.0, 1.0, 1.0, 1.0, 1.0, 1.0, 1.0, 1.0, 1.0, 1.0, 1.0, 1.0, 1.0, 1.0, 1.0, 1.0, 1.0, 1.0, 1.0, 1.0, 1.0, 1.0, 1.0, 1.0, 1.0, 1.0, 1.0, 1.0, 1.0, 1.0, 1.0, 1.0, 1.0, 1.0, 1.0, 1.0, 1.0, 1.0, 1.0, 1.0, 1.0, 1.0, 1.0, 1.0, 1.0, 1.0, 1.0, 1.0, 1.0, 1.0, 1.0, 1.0, 1.0, 1.0, 1.0, 1.0, 1.0, 1.0, 1.0, 1.0, 1.0, 1.0, 1.0, 1.0, 1.0, 1.0, 1.0, 1.0, 1.0, 1.0, 1.0, 1.0, 1.0, 1.0, 1.0, 1.0, 1.0, 1.0, 1.0, 1.0, 1.0, 1.0, 1.0, 1.0, 1.0, 1.0, 1.0, 1.0, 1.0, 1.0, 1.0, 1.0, 1.0, 1.0, 1.0, 1.0, 1.0, 1.0, 1.0, 1.0, 1.0, 1.0, 1.0, 1.0, 1.0, 1.0, 1.0, 1.0, 1.0, 1.0, 1.0, 1.0, 1.0, 1.0, 1.0, 1.0, 1.0, 1.0, 1.0, 1.0, 1.0, 1.0, 1.0, 1.0, 1.0, 1.0, 1.0, 1.0, 1.0, 1.0, 1.0, 1.0, 1.0, 1.0, 1.0, 1.0, 1.0, 1.0, 1.0, 1.0, 1.0, 1.0, 1.0, 1.0, 1.0, 1.0, 1.0, 1.0, 1.0, 1.0, 1.0, 1.0, 1.0, 1.0, 1.0, 1.0, 1.0, 1.0, 1.0, 1.0, 1.0, 1.0, 1.0, 1.0, 1.0, 1.0, 1.0, 1.0, 1.0, 1.0, 1.0, 1.0, 1.0, 1.0, 1.0, 1.0, 1.0, 1.0, 1.0, 1.0, 1.0, 1.0, 1.0, 1.0, 1.0, 1.0, 1.0, 1.0, 1.0, 1.0, 1.0, 1.0, 1.0, 1.0, 1.0, 1.0, 1.0, 1.0, 1.0, 1.0, 1.0, 1.0, 1.0, 1.0, 1.0, 1.0, 1.0, 1.0, 1.0, 1.0, 1.0, 1.0, 1.0, 1.0, 1.0, 1.0, 1.0, 1.0, 1.0, 1.0, 1.0, 1.0, 1.0, 1.0, 1.0, 1.0, 1.0, 1.0, 1.0, 1.0, 1.0, 1.0, 1.0, 1.0, 1.0, 1.0, 1.0, 1.0, 1.0, 1.0, 1.0, 1.0, 1.0, 1.0, 1.0, 1.0, 1.0, 1.0, 1.0, 1.0, 1.0, 1.0, 1.0, 1.0, 1.0, 1.0, 1.0, 1.0, 1.0, 1.0, 1.0, 1.0, 1.0, 1.0, 1.0, 1.0, 1.0, 1.0, 1.0, 1.0, 1.0, 1.0, 1.0, 1.0, 1.0, 1.0, 1.0, 1.0, 1.0, 1.0, 1.0, 1.0, 1.0, 1.0, 1.0, 1.0, 1.0, 1.0, 1.0, 1.0, 1.0, 1.0, 1.0, 1.0, 1.0, 1.0, 1.0, 1.0, 1.0, 1.0, 1.0, 1.0, 1.0, 1.0, 1.0, 1.0, 1.0, 1.0, 1.0, 1.0, 1.0, 1.0, 1.0, 1.0, 1.0, 1.0, 1.0, 1.0, 1.0, 1.0, 1.0, 1.0, 1.0, 1.0, 1.0, 1.0, 1.0, 1.0, 1.0, 1.0, 1.0, 1.0, 1.0, 1.0, 1.0, 1.0, 1.0, 1.0, 1.0, 1.0, 1.0, 1.0, 1.0, 1.0, 1.0, 1.0, 1.0, 1.0, 1.0, 1.0, 1.0, 1.0, 1.0, 1.0, 1.0, 1.0, 1.0, 1.0, 1.0, 1.0, 1.0, 1.0, 1.0, 1.0, 1.0, 1.0, 1.0, 1.0, 1.0, 1.0, 1.0, 1.0, 1.0, 1.0, 1.0, 1.0, 1.0, 1.0, 1.0, 1.0, 1.0, 1.0, 1.0, 1.0, 1.0, 1.0, 1.0, 1.0, 1.0, 1.0, 1.0, 1.0, 1.0, 1.0, 1.0, 1.0, 1.0, 1.0, 1.0, 1.0, 1.0, 1.0, 1.0, 1.0, 1.0, 1.0, 1.0, 1.0, 1.0, 1.0, 1.0, 1.0, 1.0, 1.0, 1.0, 1.0, 1.0, 1.0, 1.0, 1.0, 1.0, 1.0, 1.0, 1.0, 1.0, 1.0, 1.0, 1.0, 1.0, 1.0, 1.0, 1.0, 1.0, 1.0, 1.0, 1.0, 1.0, 1.0, 1.0, 1.0, 1.0, 1.0, 1.0, 1.0, 1.0, 1.0, 1.0, 1.0, 1.0, 1.0, 1.0, 1.0, 1.0, 1.0, 1.0, 1.0, 1.0, 1.0, 1.0, 1.0, 1.0, 1.0, 1.0, 1.0, 1.0, 1.0, 1.0, 1.0, 1.0, 1.0, 1.0, 1.0, 1.0, 1.0, 1.0, 1.0, 1.0, 1.0, 1.0, 1.0, 1.0, 1.0, 1.0, 1.0, 1.0, 1.0, 1.0, 1.0, 1.0, 1.0, 1.0, 1.0, 1.0, 1.0, 1.0, 1.0, 1.0, 1.0, 1.0, 1.0, 1.0, 1.0, 1.0, 1.0, 1.0, 1.0, 1.0, 1.0, 1.0, 1.0, 1.0, 1.0, 1.0, 1.0, 1.0, 1.0, 1.0, 1.0, 1.0, 1.0, 1.0, 1.0, 1.0, 1.0, 1.0, 1.0, 1.0, 1.0, 1.0, 1.0, 1.0, 1.0, 1.0, 1.0, 1.0, 1.0, 1.0, 1.0, 1.0, 1.0, 1.0, 1.0, 1.0, 1.0, 1.0, 1.0, 1.0, 1.0, 1.0, 1.0, 1.0, 1.0, 1.0, 1.0, 1.0, 1.0, 1.0, 1.0, 1.0, 1.0, 1.0, 1.0, 1.0, 1.0, 1.0, 1.0, 1.0, 1.0, 1.0, 1.0, 1.0, 1.0, 1.0, 1.0, 1.0, 1.0, 1.0, 1.0, 1.0, 1.0, 1.0, 1.0, 1.0, 1.0, 1.0, 1.0, 1.0, 1.0, 1.0, 1.0, 1.0, 1.0, 1.0, 1.0, 1.0, 1.0, 1.0, 1.0, 1.0, 1.0, 1.0, 1.0, 1.0, 1.0, 1.0, 1.0, 1.0, 1.0, 1.0, 1.0, 1.0, 1.0, 1.0, 1.0, 1.0, 1.0, 1.0, 1.0, 1.0, 1.0, 1.0, 1.0, 1.0, 1.0, 1.0, 1.0, 1.0, 1.0, 1.0, 1.0, 1.0, 1.0, 1.0, 1.0, 1.0, 1.0, 1.0, 1.0, 1.0, 1.0, 1.0, 1.0, 1.0, 1.0, 1.0, 1.0, 1.0, 1.0, 1.0, 1.0, 1.0, 1.0, 1.0, 1.0, 1.0, 1.0, 1.0, 1.0, 1.0, 1.0, 1.0, 1.0, 1.0, 1.0, 1.0, 1.0, 1.0, 1.0, 1.0, 1.0, 1.0, 1.0, 1.0, 1.0, 1.0, 1.0, 1.0, 1.0, 1.0, 1.0, 1.0, 1.0, 1.0, 1.0, 1.0, 1.0, 1.0, 1.0, 1.0, 1.0, 1.0, 1.0, 1.0, 1.0, 1.0, 1.0, 1.0, 1.0, 1.0, 1.0, 1.0, 1.0, 1.0, 1.0, 1.0, 1.0, 1.0, 1.0, 1.0, 1.0, 1.0, 1.0, 1.0, 1.0, 1.0, 1.0, 1.0, 1.0, 1.0, 1.0, 1.0, 1.0, 1.0, 1.0, 1.0, 1.0, 1.0, 1.0, 1.0, 1.0, 1.0, 1.0, 1.0, 1.0, 1.0, 1.0, 1.0, 1.0, 1.0, 1.0, 1.0, 1.0, 1.0, 1.0, 1.0, 1.0, 1.0, 1.0, 1.0, 1.0, 1.0, 1.0, 1.0, 1.0, 1.0, 1.0, 1.0, 1.0, 1.0, 1.0, 1.0, 1.0, 1.0, 1.0, 1.0, 1.0, 1.0, 1.0, 1.0, 1.0, 1.0, 1.0, 1.0, 1.0, 1.0, 1.0, 1.0, 1.0, 1.0, 1.0, 1.0, 1.0, 1.0, 1.0, 1.0, 1.0, 1.0, 1.0, 1.0, 1.0, 1.0, 1.0, 1.0, 1.0, 1.0, 1.0, 1.0, 1.0, 1.0, 1.0, 1.0, 1.0, 1.0, 1.0, 1.0, 1.0, 1.0, 1.0, 1.0, 1.0, 1.0, 1.0, 1.0, 1.0, 1.0, 1.0, 1.0, 1.0, 1.0, 1.0, 1.0, 1.0, 1.0, 1.0, 1.0, 1.0, 1.0, 1.0, 1.0, 1.0, 1.0, 1.0, 1.0, 1.0, 1.0, 1.0, 1.0, 1.0, 1.0, 1.0, 1.0, 1.0, 1.0, 1.0, 1.0, 1.0, 1.0, 1.0, 1.0, 1.0, 1.0, 1.0, 1.0, 1.0, 1.0, 1.0, 1.0, 1.0, 1.0, 1.0, 1.0, 1.0, 1.0, 1.0, 1.0, 1.0, 1.0, 1.0, 1.0, 1.0, 1.0, 1.0, 1.0, 1.0, 1.0, 1.0, 1.0, 1.0, 1.0, 1.0, 1.0, 1.0, 1.0, 1.0, 1.0, 1.0, 1.0, 1.0, 1.0, 1.0, 1.0, 1.0, 1.0, 1.0, 1.0, 1.0, 1.0, 1.0, 1.0, 1.0, 1.0, 1.0, 1.0, 1.0, 1.0, 1.0, 1.0, 1.0, 1.0, 1.0, 1.0, 1.0, 1.0, 1.0, 1.0, 1.0, 1.0, 1.0, 1.0, 1.0, 1.0, 1.0, 1.0, 1.0, 1.0, 1.0, 1.0, 1.0, 1.0, 1.0, 1.0, 1.0, 1.0, 1.0, 1.0, 1.0, 1.0, 1.0, 1.0, 1.0, 1.0, 1.0, 1.0, 1.0, 1.0, 1.0, 1.0, 1.0, 1.0, 1.0, 1.0, 1.0, 1.0, 1.0, 1.0, 1.0, 1.0, 1.0, 1.0, 1.0, 1.0, 1.0, 1.0, 1.0, 1.0, 1.0, 1.0, 1.0, 1.0, 1.0, 1.0, 1.0, 1.0, 1.0, 1.0, 1.0, 1.0, 1.0, 1.0, 1.0, 1.0, 1.0, 1.0, 1.0, 1.0, 1.0, 1.0, 1.0, 1.0, 1.0, 1.0, 1.0, 1.0, 1.0, 1.0, 1.0, 1.0, 1.0, 1.0, 1.0, 1.0, 1.0, 1.0, 1.0, 1.0, 1.0, 1.0, 1.0, 1.0, 1.0, 1.0, 1.0, 1.0, 1.0, 1.0, 1.0, 1.0, 1.0, 1.0, 1.0, 1.0, 1.0, 1.0, 1.0, 1.0, 1.0, 1.0, 1.0, 1.0, 1.0, 0.9911, 0.9911, 0.9911, 0.9961, 1.0, 1.0, 1.0, 1.0, 1.0, 1.0, 1.0, 1.0, 0.9911, 0.9911, 0.9911, 0.9961, 0.9911, 0.9911, 0.9911, 0.9961, 0.9911, 0.9911, 0.9911, 0.9961, 1.0, 1.0, 1.0, 1.0, 1.0, 1.0, 1.0, 1.0, 1.0, 1.0, 1.0, 1.0, 1.0, 1.0, 1.0, 1.0, 1.0, 1.0, 1.0, 1.0, 1.0, 1.0, 1.0, 1.0, 1.0, 1.0, 1.0, 1.0, 1.0, 1.0, 1.0, 1.0, 1.0, 1.0, 1.0, 1.0, 1.0, 1.0, 1.0, 1.0, 1.0, 1.0, 1.0, 1.0, 1.0, 1.0, 1.0, 1.0, 1.0, 1.0, 1.0, 1.0, 1.0, 1.0, 1.0, 1.0, 1.0, 1.0, 1.0, 1.0, 1.0, 1.0, 1.0, 1.0, 1.0, 1.0, 1.0, 1.0, 1.0, 1.0, 1.0, 1.0, 1.0, 1.0, 1.0, 1.0, 1.0, 1.0, 1.0, 1.0, 1.0, 1.0, 1.0, 1.0, 1.0, 1.0, 1.0, 1.0, 1.0, 1.0, 1.0, 1.0, 1.0, 1.0, 1.0, 1.0, 1.0, 1.0, 1.0, 1.0, 1.0, 1.0, 1.0, 1.0, 1.0, 1.0, 1.0, 1.0, 1.0, 1.0, 1.0, 1.0, 1.0, 1.0, 1.0, 1.0, 1.0, 1.0, 1.0, 1.0, 1.0, 1.0, 1.0, 1.0, 1.0, 1.0, 1.0, 1.0, 1.0, 1.0, 1.0, 1.0, 1.0, 1.0, 1.0, 1.0, 1.0, 1.0, 1.0, 1.0, 1.0, 1.0, 1.0, 1.0, 1.0, 1.0, 1.0, 1.0, 1.0, 1.0, 1.0, 1.0, 1.0, 1.0, 1.0, 1.0, 1.0, 1.0, 1.0, 1.0, 1.0, 1.0, 1.0, 1.0, 1.0, 1.0, 1.0, 1.0, 1.0, 1.0, 1.0, 1.0, 1.0, 1.0, 1.0, 1.0, 1.0, 1.0, 1.0, 1.0, 1.0, 1.0, 1.0, 1.0, 1.0, 1.0, 1.0, 1.0, 1.0, 1.0, 1.0, 1.0, 1.0, 1.0, 1.0, 1.0, 1.0, 1.0, 1.0, 1.0, 1.0, 1.0, 1.0, 1.0, 1.0, 1.0, 1.0, 1.0, 1.0, 1.0, 1.0, 1.0, 1.0, 1.0, 1.0, 1.0, 1.0, 1.0, 1.0, 1.0, 1.0, 1.0, 1.0, 1.0, 1.0, 1.0, 1.0, 1.0, 1.0, 1.0, 1.0, 1.0, 1.0, 1.0, 1.0, 1.0, 1.0, 1.0, 1.0, 1.0, 1.0, 1.0, 1.0, 1.0, 1.0, 1.0, 1.0, 1.0, 1.0, 1.0, 1.0, 1.0, 1.0, 1.0, 1.0, 1.0, 1.0, 1.0, 1.0, 1.0, 1.0, 1.0, 1.0, 1.0, 1.0, 1.0, 1.0, 1.0, 1.0, 1.0, 1.0, 1.0, 1.0, 1.0, 1.0, 1.0, 1.0, 1.0, 1.0, 1.0, 1.0, 1.0, 1.0, 1.0, 1.0, 1.0, 1.0, 1.0, 1.0, 1.0, 1.0, 1.0, 1.0, 1.0, 1.0, 1.0, 1.0, 1.0, 1.0, 1.0, 1.0, 1.0, 1.0, 1.0, 1.0, 1.0, 1.0, 1.0, 1.0, 1.0, 1.0, 1.0, 1.0, 1.0, 1.0, 1.0, 1.0, 1.0, 1.0, 1.0, 1.0, 1.0, 1.0, 1.0, 1.0, 1.0, 1.0, 1.0, 1.0, 1.0, 1.0, 1.0, 1.0, 1.0, 1.0, 1.0, 1.0, 1.0, 1.0, 1.0, 1.0, 1.0, 1.0, 1.0, 1.0, 1.0, 1.0, 1.0])
me_cube_001.materials.append(mat_material_001)
me_cube_001.use_remesh_preserve_volume = False
me_cube_001.use_remesh_preserve_attributes = False
me_cube_001.use_mirror_vertex_groups = False
me_cube_001.update()
arm_armature_002 = bpy.data.armatures.new('Armature.002')  # bones are not reproduced

# ---- objects
ob_lamp = bpy.data.objects.new('Lamp', light_lamp)
ob_camera = bpy.data.objects.new('Camera', cam_camera)
ob_cube = bpy.data.objects.new('Cube', me_cube_001)
ob_armature = bpy.data.objects.new('Armature', arm_armature_002)

# ---- transforms, parenting, visibility, modifiers, constraints
ob_lamp.location = (4.076, 1.005, 5.904)
ob_lamp.rotation_euler = (0.6503, 0.05522, 1.866)
ob_lamp.lock_rotations_4d = False
ob_lamp.empty_display_type = 'ARROWS'
ob_lamp.color = (0.0, 0.0, 0.0, 0.0)
ob_lamp.lineart.crease_threshold = 0.0
ob_camera.location = (7.481, -6.508, 5.344)
ob_camera.rotation_euler = (1.109, 0.01082, 0.8149)
ob_camera.lock_rotations_4d = False
ob_camera.empty_display_type = 'ARROWS'
ob_camera.color = (0.0, 0.0, 0.0, 0.0)
ob_camera.display_type = 'WIRE'
ob_camera.lineart.crease_threshold = 0.0
ob_cube.location = (0.0, 0.0, 0.0)
ob_cube.scale = (1.08, 1.08, 1.08)
ob_cube.lock_rotations_4d = False
ob_cube.empty_display_type = 'ARROWS'
ob_cube.lineart.crease_threshold = 0.0
_vg = ob_cube.vertex_groups.new(name='string_upper')
_vg.add([44, 46, 47, 48], 1.0, 'REPLACE')
_vg = ob_cube.vertex_groups.new(name='string_lower')
_vg.add([43, 45, 47, 48], 1.0, 'REPLACE')
_vg = ob_cube.vertex_groups.new(name='bow_lower_3')
_vg.add([11, 13, 15, 17, 19, 21, 23, 25], 1.0, 'REPLACE')
_vg = ob_cube.vertex_groups.new(name='bow_lower_2')
_vg.add([19, 21, 23, 25, 27, 29, 31, 33], 1.0, 'REPLACE')
_vg = ob_cube.vertex_groups.new(name='bow_lower_1')
_vg.add([27, 29, 31, 33, 35, 37, 39, 41], 1.0, 'REPLACE')
_vg = ob_cube.vertex_groups.new(name='Bone.001_L.001')
for _i, _w in zip([58, 60, 62, 64, 66, 68, 85, 87, 91, 94, 102, 104, 106, 108, 118, 120, 122, 124, 224, 226, 228, 230, 232, 234, 240, 242, 300, 301, 302], [0.0, 0.1623, 0.0, 0.0, 0.1623, 0.1623, 1.0, 1.0, 1.0, 1.0, 1.0, 1.0, 1.0, 1.0, 1.0, 1.0, 1.0, 1.0, 1.0, 1.0, 1.0, 1.0, 1.0, 1.0, 1.0, 1.0, 0.1623, 0.1623, 0.1623]): _vg.add([_i], _w, 'REPLACE')
_vg = ob_cube.vertex_groups.new(name='Bone.001_R.001')
for _i, _w in zip([57, 59, 61, 63, 65, 67, 84, 86, 90, 93, 101, 103, 105, 107, 117, 119, 121, 123, 223, 225, 227, 229, 231, 233, 239, 241, 303, 304, 305], [0.0, 0.1623, 0.0, 0.0, 0.1623, 0.1623, 1.0, 1.0, 1.0, 1.0, 1.0, 1.0, 1.0, 1.0, 1.0, 1.0, 1.0, 1.0, 1.0, 1.0, 1.0, 1.0, 1.0, 1.0, 1.0, 1.0, 0.1623, 0.1623, 0.1623]): _vg.add([_i], _w, 'REPLACE')
_vg = ob_cube.vertex_groups.new(name='Bone.001_L.002')
_vg.add([110, 112, 114, 116, 118, 120, 122, 124, 216, 218, 220, 222, 234, 236, 238, 247, 249, 251, 253, 271, 273, 275, 277], 1.0, 'REPLACE')
_vg = ob_cube.vertex_groups.new(name='Bone.001_R.002')
_vg.add([109, 111, 113, 115, 117, 119, 121, 123, 215, 217, 219, 221, 233, 235, 237, 246, 248, 250, 252, 270, 272, 274, 276], 1.0, 'REPLACE')
_vg = ob_cube.vertex_groups.new(name='Bone.001_L.003')
_vg.add([216, 218, 220, 222, 255, 257, 259, 261], 1.0, 'REPLACE')
_vg = ob_cube.vertex_groups.new(name='Bone.001_R.003')
_vg.add([215, 217, 219, 221, 254, 256, 258, 260], 1.0, 'REPLACE')
_vg = ob_cube.vertex_groups.new(name='Bone.001_L.005')
_vg.add([216, 222, 255, 261, 263, 265, 267, 269], 1.0, 'REPLACE')
_vg = ob_cube.vertex_groups.new(name='Bone.001_R.005')
_vg.add([215, 221, 254, 260, 262, 264, 266, 268], 1.0, 'REPLACE')
_vg = ob_cube.vertex_groups.new(name='Bone.001_L.004')
_vg.add([208, 210, 212, 214, 255, 257, 259, 261], 1.0, 'REPLACE')
_vg = ob_cube.vertex_groups.new(name='Bone.001_R.004')
_vg.add([207, 209, 211, 213, 254, 256, 258, 260], 1.0, 'REPLACE')
_vg = ob_cube.vertex_groups.new(name='bow_upper_3')
_vg.add([12, 14, 16, 18, 20, 22, 24, 26], 1.0, 'REPLACE')
_vg = ob_cube.vertex_groups.new(name='bow_upper_1')
_vg.add([28, 30, 32, 34, 36, 38, 40, 42], 1.0, 'REPLACE')
_vg = ob_cube.vertex_groups.new(name='Bone_L.001')
_vg.add([131, 134, 137, 140, 142, 144, 146, 156, 158, 160, 162, 164, 166, 172, 174, 245], 1.0, 'REPLACE')
_vg = ob_cube.vertex_groups.new(name='Bone_R.001')
_vg.add([130, 133, 136, 139, 141, 143, 145, 155, 157, 159, 161, 163, 165, 171, 173, 244], 1.0, 'REPLACE')
_vg = ob_cube.vertex_groups.new(name='Bone_L.002')
_vg.add([148, 150, 152, 154, 156, 158, 160, 162, 164, 166, 168, 170, 176, 178, 180, 182, 184, 186, 188, 190, 192, 194, 196, 198], 1.0, 'REPLACE')
_vg = ob_cube.vertex_groups.new(name='Bone_R.002')
_vg.add([147, 149, 151, 153, 155, 157, 159, 161, 163, 165, 167, 169, 175, 177, 179, 181, 183, 185, 187, 189, 191, 193, 195, 197], 1.0, 'REPLACE')
_vg = ob_cube.vertex_groups.new(name='Bone_L.003')
_vg.add([176, 178, 192, 194, 200, 202, 204, 206], 1.0, 'REPLACE')
_vg = ob_cube.vertex_groups.new(name='Bone_R.003')
_vg.add([175, 177, 191, 193, 199, 201, 203, 205], 1.0, 'REPLACE')
_vg = ob_cube.vertex_groups.new(name='skull')
_vg.add([0, 1, 2, 3, 4, 5, 6, 7, 8, 9, 10, 278, 279, 280, 281, 282, 283, 284, 285, 286, 287, 288, 289, 290, 291, 292, 293, 294, 295, 306, 307, 308, 309, 310, 311, 312, 313, 314, 315, 316, 317], 1.0, 'REPLACE')
_vg = ob_cube.vertex_groups.new(name='upper_arm_l')
for _i, _w in zip([50, 51, 60, 62, 66, 68, 71, 85, 87, 91, 94, 97, 102, 104, 106, 108, 114, 116, 118, 120, 122, 124, 126, 129, 224, 226, 228, 230, 232, 234, 236, 238, 240, 242, 277, 300, 301, 302], [0.0, 0.0, 0.9969, 0.0, 0.7191, 0.7103, 0.0, 0.4563, 0.4967, 0.6691, 0.1992, 0.1086, 0.995, 0.995, 0.995, 0.9969, 0.0, 0.02628, 0.5165, 0.5032, 0.5025, 0.5188, 0.001023, 0.0, 0.9996, 0.9777, 0.9971, 0.9987, 0.5024, 0.5037, 0.01194, 0.03185, 0.9888, 0.8807, 0.0025, 0.3803, 0.469, 0.407]): _vg.add([_i], _w, 'REPLACE')
_vg = ob_cube.vertex_groups.new(name='upper_arm_r')
for _i, _w in zip([59, 61, 65, 67, 70, 84, 86, 90, 93, 96, 101, 103, 105, 107, 113, 115, 117, 119, 121, 123, 125, 128, 223, 225, 227, 229, 231, 233, 235, 237, 239, 241, 276, 303, 304, 305], [0.9969, 0.0, 0.7191, 0.7103, 0.0, 0.4563, 0.4967, 0.6691, 0.1992, 0.1086, 0.995, 0.995, 0.995, 0.9969, 0.0, 0.02628, 0.5165, 0.5032, 0.5025, 0.5188, 0.001023, 0.0, 0.9996, 0.9777, 0.9971, 0.9987, 0.5024, 0.5037, 0.01194, 0.03185, 0.9888, 0.8807, 0.0025, 0.3803, 0.469, 0.407]): _vg.add([_i], _w, 'REPLACE')
_vg = ob_cube.vertex_groups.new(name='neck')
for _i, _w in zip([3, 4, 57, 58, 61, 62, 63, 64, 79, 80, 81, 82, 83, 84, 85, 88, 278, 279, 280, 287, 288, 289, 299], [0.001395, 0.001395, 1.0, 1.0, 1.0, 1.0, 1.0, 1.0, 1.0, 1.0, 1.0, 1.0, 1.0, 1.0, 1.0, 1.0, 1.0, 1.0, 1.0, 1.0, 1.0, 1.0, 1.0]): _vg.add([_i], _w, 'REPLACE')
_vg = ob_cube.vertex_groups.new(name='lower_arm_l')
for _i, _w in zip([110, 112, 114, 116, 118, 120, 122, 124, 216, 218, 220, 222, 232, 234, 236, 238, 240, 242, 247, 249, 251, 253, 271, 273, 275, 277], [0.9904, 0.9975, 0.998, 0.9983, 0.4975, 0.4975, 0.4975, 0.448, 0.995, 0.9981, 0.9998, 1.0, 0.4982, 0.4986, 0.4989, 0.5206, 0.01718, 0.000205, 0.995, 0.998, 0.9996, 0.9944, 0.9975, 0.9971, 0.9954, 0.9626]): _vg.add([_i], _w, 'REPLACE')
_vg = ob_cube.vertex_groups.new(name='lower_arm_r')
for _i, _w in zip([109, 111, 113, 115, 117, 119, 121, 123, 215, 217, 219, 221, 231, 233, 235, 237, 239, 241, 246, 248, 250, 252, 270, 272, 274, 276], [0.9904, 0.9975, 0.998, 0.9983, 0.4975, 0.4975, 0.4975, 0.448, 0.995, 0.9981, 0.9998, 1.0, 0.4982, 0.4986, 0.4989, 0.5206, 0.01718, 0.000205, 0.995, 0.998, 0.9996, 0.9944, 0.9975, 0.9971, 0.9954, 0.9626]): _vg.add([_i], _w, 'REPLACE')
_vg = ob_cube.vertex_groups.new(name='palm_l')
for _i, _w in zip([216, 218, 220, 222, 255, 257, 259, 261], [0.995, 0.995, 0.9942, 0.9859, 0.9941, 0.995, 0.9845, 0.9913]): _vg.add([_i], _w, 'REPLACE')
_vg = ob_cube.vertex_groups.new(name='palm_r')
for _i, _w in zip([215, 217, 219, 221, 254, 256, 258, 260], [0.995, 0.995, 0.9942, 0.9859, 0.9941, 0.995, 0.9845, 0.9913]): _vg.add([_i], _w, 'REPLACE')
_vg = ob_cube.vertex_groups.new(name='fingers_l')
for _i, _w in zip([208, 210, 212, 214, 216, 255, 257, 259, 261], [0.9917, 0.995, 0.995, 0.995, 0.007078, 0.9967, 1.0, 0.9997, 0.9997]): _vg.add([_i], _w, 'REPLACE')
_vg = ob_cube.vertex_groups.new(name='fingers_r')
for _i, _w in zip([207, 209, 211, 213, 215, 254, 256, 258, 260], [0.9917, 0.995, 0.995, 0.995, 0.007078, 0.9967, 1.0, 0.9997, 0.9997]): _vg.add([_i], _w, 'REPLACE')
_vg = ob_cube.vertex_groups.new(name='thumb_l')
for _i, _w in zip([216, 222, 255, 261, 263, 265, 267, 269], [0.995, 0.9783, 0.9985, 0.995, 0.9949, 0.978, 0.995, 0.995]): _vg.add([_i], _w, 'REPLACE')
_vg = ob_cube.vertex_groups.new(name='thumb_r')
for _i, _w in zip([215, 221, 254, 260, 262, 264, 266, 268], [0.995, 0.9783, 0.9985, 0.995, 0.9949, 0.978, 0.995, 0.995]): _vg.add([_i], _w, 'REPLACE')
_vg = ob_cube.vertex_groups.new(name='spine_3')
for _i, _w in zip([59, 60, 65, 66, 67, 68, 86, 87, 89, 90, 91, 92, 93, 94, 223, 224, 225, 226, 300, 301, 302, 303, 304, 305], [0.2483, 0.2483, 0.2392, 0.2392, 0.2478, 0.2478, 0.9579, 0.9579, 1.0, 1.0, 1.0, 0.9975, 0.995, 0.995, 0.0, 0.0, 0.0, 0.0, 0.9678, 0.9865, 0.9939, 0.9678, 0.9865, 0.9939]): _vg.add([_i], _w, 'REPLACE')
_vg = ob_cube.vertex_groups.new(name='spine_1')
_vg.add([95, 96, 97, 98, 99, 100], 1.0, 'REPLACE')
_vg = ob_cube.vertex_groups.new(name='pelvis')
for _i, _w in zip([69, 70, 71, 72, 73, 74, 95, 96, 97, 98, 99, 100, 125, 126, 127, 128, 129, 130, 131, 132, 133, 134, 135, 136, 137, 138, 243, 244, 245, 296, 297, 298], [1.0, 1.0, 1.0, 1.0, 1.0, 1.0, 1.0, 1.0, 1.0, 1.0, 1.0, 1.0, 1.0, 1.0, 1.0, 1.0, 1.0, 1.0, 1.0, 1.0, 1.0, 1.0, 1.0, 0.1023, 0.1023, 1.0, 1.0, 1.0, 1.0, 1.0, 1.0, 1.0]): _vg.add([_i], _w, 'REPLACE')
_vg = ob_cube.vertex_groups.new(name='thigh_l')
for _i, _w in zip([23, 25, 69, 71, 73, 74, 75, 76, 77, 78, 126, 129, 131, 132, 134, 135, 137, 138, 139, 140, 141, 142, 143, 144, 145, 146, 147, 148, 149, 150, 151, 152, 153, 154, 155, 156, 157, 158, 159, 160, 161, 162, 163, 164, 165, 166, 167, 169, 170, 171, 172, 173, 174, 177, 179, 180, 181, 183, 184, 185, 186, 187, 188, 189, 190, 191, 194, 195, 196, 197, 198, 200, 201, 203, 243, 245, 296, 298], [0.0, 0.0, 1.0, 1.0, 1.0, 1.0, 0.0, 0.999, 0.0, 0.9962, 0.9934, 0.9939, 1.0, 1.0, 1.0, 1.0, 0.9978, 0.9803, 0.0, 1.0, 8.919e-06, 1.0, 5.494e-08, 1.0, 0.0, 1.0, 0.0, 0.0, 0.0, 0.0, 0.0, 0.0, 0.0, 0.0, 0.0, 0.0, 0.0, 0.0, 0.0, 0.0, 0.0, 0.0, 0.0, 0.0, 0.0, 0.0, 0.0, 0.0, 0.0, 0.0, 1.0, 0.0, 1.0, 0.0, 0.0, 0.0, 0.0, 0.0, 0.0, 0.0, 0.0, 0.0, 0.0, 0.0, 0.0, 0.0, 0.0, 0.0, 0.0, 0.0, 0.0, 0.0, 0.0, 0.0, 0.9567, 1.0, 1.0, 1.0]): _vg.add([_i], _w, 'REPLACE')
_vg = ob_cube.vertex_groups.new(name='thigh_r')
for _i, _w in zip([69, 70, 72, 74, 75, 76, 77, 78, 125, 128, 130, 133, 136, 138, 139, 140, 141, 142, 143, 144, 145, 146, 147, 148, 149, 150, 151, 152, 153, 154, 155, 156, 157, 158, 159, 160, 161, 162, 163, 164, 165, 166, 168, 169, 170, 171, 172, 173, 174, 178, 179, 180, 182, 183, 184, 185, 186, 187, 188, 189, 190, 192, 193, 195, 196, 197, 198, 199, 202, 204, 243, 244, 296, 297], [1.0, 1.0, 1.0, 1.0, 0.999, 0.0, 0.9962, 0.0, 0.9934, 0.9939, 1.0, 1.0, 0.9978, 0.9803, 1.0, 0.0, 1.0, 8.919e-06, 1.0, 5.494e-08, 1.0, 0.0, 0.0, 0.0, 0.0, 0.0, 0.0, 0.0, 0.0, 0.0, 0.0, 0.0, 0.0, 0.0, 0.0, 0.0, 0.0, 0.0, 0.0, 0.0, 0.0, 0.0, 0.0, 0.0, 0.0, 1.0, 0.0, 1.0, 0.0, 0.0, 0.0, 0.0, 0.0, 0.0, 0.0, 0.0, 0.0, 0.0, 0.0, 0.0, 0.0, 0.0, 0.0, 0.0, 0.0, 0.0, 0.0, 0.0, 0.0, 0.0, 0.9567, 1.0, 1.0, 1.0]): _vg.add([_i], _w, 'REPLACE')
_vg = ob_cube.vertex_groups.new(name='shin_l')
_vg.add([148, 150, 152, 154, 156, 158, 160, 162, 164, 166, 168, 170, 184, 186, 188, 190, 192, 194, 196, 198], 1.0, 'REPLACE')
_vg = ob_cube.vertex_groups.new(name='shin_r')
for _i, _w in zip([147, 149, 151, 153, 155, 157, 159, 161, 163, 165, 167, 169, 183, 185, 187, 189, 191, 193, 195, 197], [1.0, 1.0, 0.1539, 0.9491, 1.0, 1.0, 1.0, 1.0, 1.0, 1.0, 1.0, 1.0, 1.0, 1.0, 1.0, 1.0, 1.0, 1.0, 1.0, 1.0]): _vg.add([_i], _w, 'REPLACE')
_vg = ob_cube.vertex_groups.new(name='foot_l')
_vg.add([176, 178, 180, 182, 192, 194, 196, 198], 1.0, 'REPLACE')
_vg = ob_cube.vertex_groups.new(name='foot_r')
_vg.add([175, 177, 179, 181, 191, 193, 195, 197], 1.0, 'REPLACE')
_vg = ob_cube.vertex_groups.new(name='toes_l')
_vg.add([176, 178, 192, 194, 200, 202, 204, 206], 1.0, 'REPLACE')
_vg = ob_cube.vertex_groups.new(name='toes_r')
_vg.add([175, 177, 191, 193, 199, 201, 203, 205], 1.0, 'REPLACE')
_vg = ob_cube.vertex_groups.new(name='torso_ctrl')
_vg.add([49, 50, 51, 52, 53, 54, 55, 56, 318, 319, 320, 321, 322, 323, 324, 325, 326, 327, 328, 329, 330, 331, 332, 333, 334, 335, 336, 337, 338, 339, 340, 341, 342, 343, 344, 345, 346, 347, 348, 349, 350, 351, 352, 353, 354, 355, 356, 357, 358, 359, 360, 361, 362, 363, 364, 365, 366, 367, 368, 369, 370, 371], 1.0, 'REPLACE')
_vg = ob_cube.vertex_groups.new(name='bow_upper_2')
_vg.add([20, 22, 24, 26, 28, 30, 32, 34], 1.0, 'REPLACE')
_m = ob_cube.modifiers.new('Armature', 'ARMATURE')
_m.object = ob_armature
_m.use_bone_envelopes = True
ob_armature.location = (0.0, 0.0, 0.0)
ob_armature.empty_display_type = 'ARROWS'
ob_armature.show_in_front = True
ob_armature.lineart.crease_threshold = 0.0

# ---- collection membership
col_collection_1.objects.link(ob_lamp)
col_collection_1.objects.link(ob_camera)
col_collection_1.objects.link(ob_cube)
col_collection_2.objects.link(ob_armature)

# ---- scene / render settings (as saved in the file)
scene.camera = ob_camera
scene.frame_start = 1; scene.frame_end = 43; scene.frame_set(1)
scene.render.engine = 'BLENDER_EEVEE_NEXT'
scene.render.image_settings.color_mode = 'RGB'
scene.render.image_settings.compression = 90
scene.render.resolution_percentage = 50
scene.render.dither_intensity = 0.0
scene.render.bake_margin = 2
scene.render.bake_bias = 0.0
scene.cycles.use_denoising = False
scene.cycles.samples = 10
scene.cycles.sampling_pattern = 'TABULATED_SOBOL'
scene.cycles.light_sampling_threshold = 0.0
scene.cycles.use_adaptive_sampling = False
scene.cycles.use_light_tree = False
scene.cycles.blur_glossy = 0.0
scene.cycles.volume_bounces = 1
scene.cycles.pixel_filter_type = 'GAUSSIAN'
scene.cycles.sample_clamp_indirect = 0.0
scene.view_settings.view_transform = 'Standard'
bpy.context.view_layer.update()
